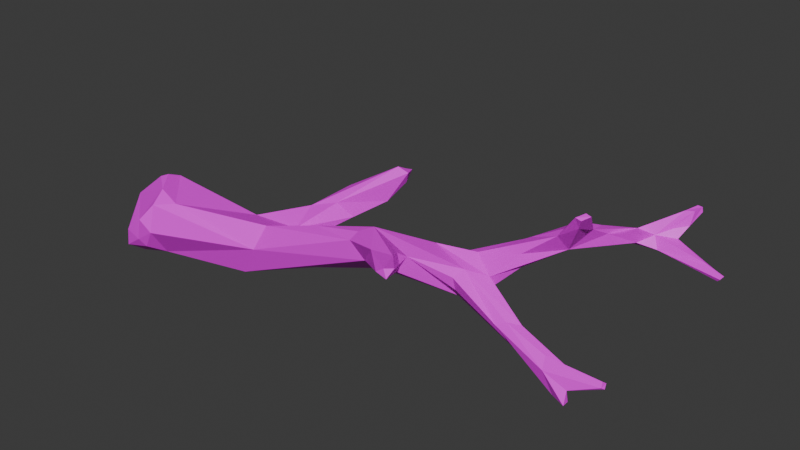 # Source: SM_Env_DriftWood_01.blend  (saved by Blender 4.5.88; exported with 4.5.12 LTS)
import bpy
from mathutils import Matrix  # noqa: F401  (used for matrix-valued properties, if any)

bpy.ops.wm.read_factory_settings(use_empty=True)
scene = bpy.context.scene
scene.name = 'Scene'

# ---- collections
col_sm_env_driftwood_01 = bpy.data.collections.new('SM_Env_DriftWood_01'); scene.collection.children.link(col_sm_env_driftwood_01)

# ---- images (referenced by path relative to the original .blend; pixels are not part of the script)
import os
ASSET_DIR = os.environ.get("B2B_ASSET_DIR", "")  # directory of the original .blend (textures are referenced by path, not embedded)
HERE = os.path.dirname(os.path.abspath(__file__))  # packed textures are extracted next to this script under _unpacked/

def load_image(name, relpath, width, height, colorspace="sRGB"):
    """Load a texture the original file referenced (path relative to the .blend, or extracted next to this script)."""
    p = next((c for c in (os.path.join(HERE, relpath), os.path.join(ASSET_DIR, relpath)) if relpath and os.path.exists(c)), "")
    if p:
        img = bpy.data.images.load(p, check_existing=True)
        img.name = name
    else:  # same state as the original file: an image datablock whose file is absent (Cycles renders it pink)
        img = bpy.data.images.new(name, width, height)
        img.source = "FILE"
        img.filepath = "//" + (relpath or name)
    img.colorspace_settings.name = colorspace
    return img
img_tomtreegeneric_01_file3490 = load_image('tomTreeGeneric_01:file3490', 'PolygonAncientWorlds_Texture_01.png', 1024, 1024, 'sRGB')

# ---- materials (node trees are filled in below, after node groups)
mat_tomtreegeneric_01_leaves = bpy.data.materials.new('tomTreeGeneric_01:Leaves')
mat_tomtreegeneric_01_leaves.diffuse_color = (1.0, 1.0, 1.0, 1.0)
mat_tomtreegeneric_01_leaves.roughness = 0.5528

# ---- material node trees
mat_tomtreegeneric_01_leaves.use_nodes = True; mat_tomtreegeneric_01_leaves.node_tree.nodes.clear()
_N = mat_tomtreegeneric_01_leaves.node_tree.nodes; _L = mat_tomtreegeneric_01_leaves.node_tree.links
n0 = _N.new('ShaderNodeBsdfPrincipled'); n0.name = 'Principled BSDF'; n0.location = (-200, 100)
n0.inputs[2].default_value = 0.5528
n0.inputs[27].default_value = (0.0, 0.0, 0.0, 1.0)
n0.inputs[28].default_value = 1.0
n1 = _N.new('ShaderNodeOutputMaterial'); n1.name = 'Material Output'; n1.location = (200, 100)
n2 = _N.new('ShaderNodeNormalMap'); n2.name = 'Normal Map'; n2.location = (-600, -600)
n2.label = 'Normal/Map'
n3 = _N.new('ShaderNodeTexImage'); n3.name = 'Image Texture'; n3.location = (-600, 300)
n3.image = img_tomtreegeneric_01_file3490
_L.new(n0.outputs[0], n1.inputs[0])
_L.new(n2.outputs[0], n0.inputs[5])
_L.new(n3.outputs[0], n0.inputs[0])
n1.is_active_output = True

# ---- world
world_world = bpy.data.worlds.new('World'); scene.world = world_world
world_world.use_nodes = True; world_world.node_tree.nodes.clear()
_N = world_world.node_tree.nodes; _L = world_world.node_tree.links
n0 = _N.new('ShaderNodeOutputWorld'); n0.name = 'World Output'; n0.location = (200, 100)
n1 = _N.new('ShaderNodeBackground'); n1.name = 'Background'; n1.location = (-200, 100)
n1.inputs[0].default_value = (0.05088, 0.05088, 0.05088, 1.0)
_L.new(n1.outputs[0], n0.inputs[0])
n0.is_active_output = True
world_world.color = (0.05088, 0.05088, 0.05088)
world_world.sun_shadow_jitter_overblur = 0.0

# ---- meshes
me_mesh = bpy.data.meshes.new('Mesh')
me_mesh.from_pydata([(-1.68, 0.09028, 0.3498), (-1.942, 0.3022, 0.08147), (-1.656, -0.4144, -0.03574), (-1.336, -0.2518, 0.3219), (1.044, 0.2803, 0.1884), (1.233, 0.428, 0.3001), (-0.7487, -0.09458, -0.1506), (-0.4211, 0.165, 0.2418), (-0.6599, 0.08427, -0.1375), (0.8935, 0.5787, 0.3025), (0.8224, 0.4935, 0.09553), (1.721, 0.7634, 0.7629), (1.5, 0.821, 0.5897), (2.061, 1.296, 0.4397), (2.572, 1.281, 0.4166), (0.3701, -0.07914, 0.5052), (1.949, 0.2107, -0.06479), (1.874, 0.1866, 0.03386), (1.904, 0.1093, -0.03125), (1.758, 0.1843, -0.07412), (-1.48, 0.04569, -0.1412), (-1.485, -0.4148, 0.0766), (-0.2633, 0.4697, 0.3991), (-0.8156, 0.1285, 0.2445), (1.151, 0.4653, 0.1469), (1.823, 0.992, 0.6116), (2.136, 1.517, 0.6918), (1.838, 0.7039, 0.7605), (1.604, 0.9679, 0.5384), (1.817, 1.33, 0.4976), (2.45, 1.29, 0.4608), (0.3964, -0.01899, 0.5601), (-0.5712, -0.1488, 0.1316), (0.4997, -0.06615, 0.3797), (-0.1261, 0.06934, 0.0427), (0.9828, -0.4259, 0.644), (0.6872, -0.2125, 0.5948), (-0.418, 0.1698, 0.02313), (-0.3011, 0.6037, 0.2463), (1.067, 0.3475, 0.3357), (1.61, 0.2921, 0.1129), (1.446, 0.2138, 0.08505), (1.512, 0.2432, 0.1247), (1.001, 0.3781, 0.08106), (1.509, 0.3306, 0.04224), (2.347, 0.1606, -0.01039), (2.105, 0.1001, -0.09683), (2.06, 0.08708, -0.1839), (2.113, 0.112, -0.1883), (-1.954, -0.2833, -0.2283), (-2.002, 0.3283, -0.09602), (-1.881, 0.191, -0.2651), (-2.019, 0.2105, -0.2697), (-1.595, -0.3876, -0.09211), (0.1739, 0.8132, 0.6573), (0.1071, 0.8732, 0.6553), (0.1273, 0.8482, 0.5551), (-0.9116, 0.1646, 0.06451), (-0.4743, 0.4016, 0.335), (0.0798, 0.8045, 0.6886), (0.02851, 0.735, 0.4028), (0.0512, 0.836, 0.4918), (-1.494, -0.3545, 0.302), (-1.586, -0.4349, 0.1714), (-1.877, -0.3627, -0.1796), (0.9482, 0.4647, 0.08446), (1.859, 0.1958, -0.08357), (1.666, 0.6619, 0.7312), (1.792, 0.8388, 0.6951), (1.833, 0.5639, 0.8226), (1.825, 1.266, 0.4389), (1.749, 1.022, 0.6446), (2.222, 1.605, 0.7128), (1.916, 0.5719, 0.9344), (1.829, 0.5137, 0.9237), (0.7922, -0.03677, 0.44), (0.7794, -0.0434, 0.5299), (2.118, 0.04895, -0.1847), (1.994, 0.1085, -0.1873), (-2.031, 0.2091, -0.02419), (-1.996, -0.2356, -0.07313), (-1.953, -0.1311, 0.1879), (-1.711, -0.08389, 0.3956), (-1.69, -0.02428, 0.3983), (0.03842, 0.2058, 0.3865), (0.7564, 0.4204, 0.4109), (-0.04835, 0.02117, 0.4438), (0.118, 0.9305, 0.6327), (-1.503, 0.2277, 0.04725), (-0.5408, -0.02991, 0.3009), (-1.502, -0.2561, -0.1621), (0.7882, 0.05176, 0.4646), (1.043, 0.2459, 0.3025), (0.4712, 0.06973, 0.5859), (0.9472, 0.5526, 0.3583), (0.3456, 0.327, 0.2307), (0.8597, 0.5589, 0.1963), (0.591, 0.4395, 0.1725), (0.4475, 0.1604, 0.2022), (2.333, 0.2017, 0.009538), (2.036, 0.2065, 0.00237), (2.266, 0.2082, -0.01295), (2.324, 0.1652, 0.03769), (2.334, 0.1382, 0.006071), (2.185, 1.607, 0.7148), (1.367, 0.7632, 0.5261), (1.683, 0.7132, 0.5545), (1.241, 0.4737, 0.2113), (1.653, 0.6001, 0.6934), (1.405, 0.5446, 0.4925), (1.377, 0.598, 0.3515), (1.499, 0.7993, 0.4515), (2.012, 1.338, 0.5266), (2.203, 1.528, 0.7014), (1.946, 1.483, 0.5019), (1.974, 1.419, 0.437), (2.154, 1.414, 0.5115), (2.103, 1.429, 0.5715), (2.19, 1.503, 0.5922), (1.881, 1.321, 0.5455), (1.931, 1.224, 0.4829), (2.167, 1.594, 0.6575), (2.596, 1.236, 0.4446), (2.581, 1.212, 0.4238), (1.051, -0.3952, 0.6559), (1.02, -0.4436, 0.584), (0.9152, -0.4254, 0.5976), (-0.2904, 0.6508, 0.4736), (-0.6319, 0.2109, -0.05387), (-1.824, 0.07882, -0.2651), (-1.857, 0.3315, -0.07527), (-1.797, 0.1888, 0.2586), (0.02604, 0.8592, 0.631), (-0.7175, 0.2904, 0.1324), (-0.3177, 0.6742, 0.4046), (-0.3731, 0.2816, 0.1292), (-0.1731, 0.5541, 0.2682), (-1.754, -0.285, -0.2167), (-1.533, -0.2156, 0.3802), (1.055, 0.5251, 0.3954), (1.406, 0.6615, 0.5794), (0.7256, 0.01244, 0.3354), (0.8602, -0.1864, 0.5973), (-2.028, -0.1238, -0.1533), (-1.928, -0.3125, -0.07479), (-1.983, 0.1882, 0.1178), (1.875, 0.5151, 0.9119), (1.868, 0.5816, 0.9412), (2.559, 1.226, 0.3986), (2.227, 1.609, 0.6729), (1.033, 0.5806, 0.2092)], [], [(85, 84, 93), (93, 84, 86), (86, 84, 89), (7, 89, 84), (61, 87, 56), (20, 8, 90), (6, 90, 8), (8, 20, 128), (128, 20, 57), (88, 57, 20), (3, 32, 89), (21, 32, 62), (3, 62, 32), (21, 90, 32), (6, 32, 90), (91, 43, 4), (141, 43, 91), (4, 92, 91), (39, 91, 92), (91, 39, 93), (39, 85, 93), (139, 94, 85), (9, 85, 94), (85, 9, 84), (84, 9, 95), (96, 97, 9), (9, 97, 95), (10, 97, 96), (10, 98, 97), (97, 98, 95), (10, 65, 43), (10, 43, 98), (141, 98, 43), (100, 101, 16), (100, 99, 101), (17, 102, 100), (100, 102, 99), (103, 99, 102), (17, 103, 102), (18, 103, 17), (9, 94, 105), (105, 94, 139), (105, 11, 12), (139, 140, 105), (105, 140, 11), (111, 150, 9), (9, 105, 111), (24, 110, 107), (107, 110, 5), (5, 110, 106), (5, 106, 109), (109, 106, 108), (24, 150, 111), (24, 111, 110), (106, 110, 111), (119, 112, 26), (113, 26, 112), (113, 72, 26), (119, 26, 29), (29, 26, 121), (29, 121, 114), (114, 121, 115), (113, 112, 117), (112, 116, 117), (117, 118, 113), (116, 118, 117), (121, 118, 115), (116, 115, 118), (119, 25, 112), (106, 120, 25), (112, 25, 120), (112, 120, 13), (70, 120, 106), (120, 70, 13), (13, 70, 115), (115, 70, 29), (29, 70, 28), (115, 29, 114), (71, 119, 29), (112, 30, 116), (116, 30, 14), (14, 30, 122), (13, 30, 112), (30, 123, 122), (13, 123, 30), (115, 116, 14), (13, 115, 14), (13, 148, 123), (122, 123, 148), (89, 32, 15), (89, 15, 86), (86, 15, 31), (86, 31, 93), (33, 32, 6), (32, 33, 15), (33, 34, 98), (33, 6, 34), (8, 34, 6), (36, 126, 35), (125, 142, 124), (142, 125, 75), (75, 125, 141), (142, 35, 124), (36, 35, 142), (35, 125, 124), (125, 126, 141), (95, 37, 84), (84, 37, 7), (34, 95, 98), (34, 37, 95), (8, 37, 34), (135, 136, 7), (22, 7, 136), (134, 58, 127), (59, 127, 58), (38, 136, 128), (135, 128, 136), (134, 38, 133), (42, 40, 39), (5, 39, 40), (100, 40, 17), (4, 41, 92), (18, 42, 41), (92, 41, 39), (39, 41, 42), (17, 42, 18), (4, 43, 19), (4, 19, 41), (41, 19, 78), (41, 78, 18), (107, 44, 24), (5, 44, 107), (44, 40, 16), (16, 40, 100), (5, 40, 44), (16, 101, 46), (99, 45, 101), (46, 101, 45), (18, 46, 103), (45, 103, 46), (103, 45, 99), (77, 47, 48), (90, 137, 20), (20, 137, 129), (49, 129, 137), (52, 129, 49), (50, 130, 52), (52, 130, 88), (1, 130, 50), (23, 131, 0), (51, 88, 20), (52, 88, 51), (20, 129, 51), (52, 51, 129), (64, 53, 2), (2, 53, 21), (21, 53, 90), (55, 54, 87), (87, 54, 56), (60, 56, 54), (55, 132, 59), (60, 61, 56), (61, 132, 87), (55, 87, 132), (22, 54, 59), (59, 54, 55), (88, 131, 57), (57, 131, 23), (88, 130, 131), (131, 130, 1), (8, 128, 37), (37, 128, 135), (57, 133, 128), (128, 133, 38), (23, 133, 57), (23, 58, 133), (133, 58, 134), (58, 7, 22), (23, 7, 58), (37, 135, 7), (22, 59, 58), (22, 60, 54), (136, 60, 22), (61, 60, 38), (38, 60, 136), (38, 134, 61), (132, 61, 134), (132, 134, 127), (127, 59, 132), (3, 23, 0), (3, 89, 23), (23, 89, 7), (62, 63, 21), (21, 63, 2), (90, 53, 137), (64, 137, 53), (49, 137, 64), (62, 138, 63), (3, 138, 62), (3, 0, 138), (138, 0, 83), (138, 83, 82), (44, 65, 24), (19, 43, 44), (44, 43, 65), (19, 44, 66), (66, 44, 16), (109, 139, 5), (109, 108, 139), (139, 108, 140), (67, 140, 108), (11, 140, 67), (85, 5, 139), (39, 5, 85), (11, 68, 71), (71, 68, 119), (25, 119, 68), (27, 69, 68), (68, 69, 106), (25, 68, 106), (111, 70, 106), (12, 28, 105), (105, 28, 111), (111, 28, 70), (12, 11, 71), (12, 71, 28), (28, 71, 29), (121, 26, 104), (149, 104, 72), (118, 149, 72), (113, 118, 72), (104, 26, 72), (74, 146, 73), (106, 69, 108), (108, 69, 74), (108, 74, 67), (67, 74, 11), (11, 74, 147), (147, 73, 68, 11), (15, 33, 36), (126, 36, 33), (141, 33, 98), (33, 141, 126), (75, 141, 91), (91, 76, 75), (142, 75, 76), (91, 93, 76), (142, 76, 93), (15, 36, 31), (31, 36, 93), (36, 142, 93), (18, 77, 46), (19, 47, 78), (18, 78, 77), (47, 77, 78), (19, 66, 47), (66, 48, 47), (16, 48, 66), (48, 16, 46), (77, 48, 46), (81, 79, 143), (143, 79, 52), (52, 49, 143), (80, 143, 49), (81, 143, 80), (64, 144, 49), (49, 144, 80), (81, 80, 144), (2, 144, 64), (2, 81, 144), (2, 63, 81), (63, 138, 81), (81, 138, 82), (81, 82, 83), (0, 131, 83), (83, 131, 145), (81, 83, 145), (1, 145, 131), (50, 79, 1), (1, 79, 145), (52, 79, 50), (81, 145, 79), (69, 146, 74), (73, 146, 69, 27), (27, 68, 73), (147, 74, 73), (13, 14, 148), (122, 148, 14), (118, 121, 149), (121, 104, 149), (126, 125, 35), (65, 150, 24), (10, 150, 65), (10, 96, 150), (9, 150, 96), (17, 40, 42)])
me_mesh.polygons.foreach_set('use_smooth', [True] * 296)
_k = set([(0, 3), (0, 23), (0, 83), (0, 131), (0, 138), (1, 50), (1, 79), (1, 130), (1, 131), (1, 145), (2, 21), (2, 53), (2, 63), (2, 64), (2, 81), (2, 144), (3, 23), (3, 32), (3, 62), (3, 89), (3, 138), (4, 19), (4, 41), (4, 43), (4, 91), (4, 92), (5, 39), (5, 40), (5, 44), (5, 85), (5, 106), (5, 107), (5, 109), (5, 110), (5, 139), (6, 8), (6, 32), (6, 33), (6, 34), (6, 90), (7, 22), (7, 23), (7, 37), (7, 58), (7, 84), (7, 89), (7, 135), (7, 136), (8, 20), (8, 34), (8, 37), (8, 90), (8, 128), (9, 84), (9, 85), (9, 94), (9, 95), (9, 96), (9, 97), (9, 105), (9, 111), (9, 150), (10, 43), (10, 65), (10, 96), (10, 97), (10, 98), (10, 150), (11, 12), (11, 67), (11, 68), (11, 71), (11, 74), (11, 105), (11, 140), (11, 147), (12, 28), (12, 71), (12, 105), (13, 14), (13, 30), (13, 70), (13, 112), (13, 115), (13, 120), (13, 123), (13, 148), (14, 30), (14, 115), (14, 116), (14, 122), (14, 148), (15, 31), (15, 32), (15, 33), (15, 36), (15, 86), (15, 89), (16, 40), (16, 44), (16, 46), (16, 48), (16, 66), (16, 100), (16, 101), (17, 18), (17, 40), (17, 42), (17, 100), (17, 102), (17, 103), (18, 41), (18, 42), (18, 46), (18, 77), (18, 78), (18, 103), (19, 41), (19, 43), (19, 44), (19, 47), (19, 66), (19, 78), (20, 51), (20, 57), (20, 88), (20, 90), (20, 128), (20, 129), (20, 137), (21, 32), (21, 53), (21, 62), (21, 63), (21, 90), (22, 54), (22, 58), (22, 59), (22, 60), (22, 136), (23, 57), (23, 58), (23, 89), (23, 131), (23, 133), (24, 44), (24, 65), (24, 107), (24, 110), (24, 111), (24, 150), (25, 68), (25, 106), (25, 112), (25, 119), (25, 120), (26, 29), (26, 72), (26, 104), (26, 112), (26, 113), (26, 119), (26, 121), (27, 68), (27, 69), (27, 73), (28, 29), (28, 70), (28, 71), (28, 105), (28, 111), (29, 70), (29, 71), (29, 114), (29, 115), (29, 119), (29, 121), (30, 112), (30, 116), (30, 122), (30, 123), (31, 36), (31, 86), (31, 93), (32, 33), (32, 62), (32, 89), (32, 90), (33, 34), (33, 36), (33, 98), (33, 126), (33, 141), (34, 37), (34, 95), (34, 98), (35, 36), (35, 124), (35, 125), (35, 126), (35, 142), (36, 93), (36, 126), (36, 142), (37, 84), (37, 95), (37, 128), (37, 135), (38, 60), (38, 61), (38, 128), (38, 133), (38, 134), (38, 136), (39, 40), (39, 41), (39, 42), (39, 85), (39, 91), (39, 92), (39, 93), (40, 42), (40, 44), (40, 100), (41, 42), (41, 78), (41, 92), (43, 44), (43, 65), (43, 91), (43, 98), (43, 141), (44, 65), (44, 66), (44, 107), (45, 46), (45, 99), (45, 101), (45, 103), (46, 48), (46, 77), (46, 101), (46, 103), (47, 48), (47, 66), (47, 77), (47, 78), (48, 66), (48, 77), (49, 52), (49, 64), (49, 80), (49, 129), (49, 137), (49, 143), (49, 144), (50, 52), (50, 79), (50, 130), (51, 52), (51, 88), (51, 129), (52, 79), (52, 88), (52, 129), (52, 130), (52, 143), (53, 64), (53, 90), (53, 137), (54, 55), (54, 56), (54, 59), (54, 60), (54, 87), (55, 59), (55, 87), (55, 132), (56, 60), (56, 61), (56, 87), (57, 88), (57, 128), (57, 131), (57, 133), (58, 59), (58, 127), (58, 133), (58, 134), (59, 127), (59, 132), (60, 61), (60, 136), (61, 87), (61, 132), (61, 134), (62, 63), (62, 138), (63, 81), (63, 138), (64, 137), (64, 144), (65, 150), (67, 74), (67, 108), (67, 140), (68, 69), (68, 71), (68, 73), (68, 106), (68, 119), (69, 74), (69, 106), (69, 108), (69, 146), (70, 106), (70, 111), (70, 115), (70, 120), (71, 119), (72, 104), (72, 113), (72, 118), (72, 149), (73, 74), (73, 146), (73, 147), (74, 108), (74, 146), (74, 147), (75, 76), (75, 91), (75, 125), (75, 141), (75, 142), (76, 91), (76, 93), (76, 142), (77, 78), (79, 81), (79, 143), (79, 145), (80, 81), (80, 143), (80, 144), (81, 82), (81, 83), (81, 138), (81, 143), (81, 144), (81, 145), (82, 83), (82, 138), (83, 131), (83, 138), (83, 145), (84, 85), (84, 86), (84, 89), (84, 93), (84, 95), (85, 93), (85, 94), (85, 139), (86, 89), (86, 93), (87, 132), (88, 130), (88, 131), (90, 137), (91, 92), (91, 93), (91, 141), (93, 142), (94, 105), (94, 139), (95, 97), (95, 98), (96, 97), (96, 150), (97, 98), (98, 141), (99, 100), (99, 101), (99, 102), (99, 103), (100, 101), (100, 102), (102, 103), (104, 121), (104, 149), (105, 111), (105, 139), (105, 140), (106, 108), (106, 109), (106, 110), (106, 111), (106, 120), (107, 110), (108, 109), (108, 139), (108, 140), (109, 139), (110, 111), (111, 150), (112, 113), (112, 116), (112, 117), (112, 119), (112, 120), (113, 117), (113, 118), (114, 115), (114, 121), (115, 116), (115, 118), (115, 121), (116, 117), (116, 118), (117, 118), (118, 121), (118, 149), (121, 149), (122, 123), (122, 148), (123, 148), (124, 125), (124, 142), (125, 126), (125, 141), (125, 142), (126, 141), (127, 132), (127, 134), (128, 133), (128, 135), (128, 136), (129, 137), (130, 131), (131, 145), (132, 134), (133, 134), (135, 136), (139, 140)])
me_mesh.attributes.new('sharp_edge', 'BOOLEAN', 'EDGE').data.foreach_set('value', [ (min(e.vertices), max(e.vertices)) in _k for e in me_mesh.edges])
_uv = me_mesh.uv_layers.new(name='map1')
_uv.uv.foreach_set('vector', [0.00538, 0.3139, 0.005534, 0.3081, 0.005452, 0.3173, 0.005452, 0.3173, 0.005534, 0.3081, 0.00556, 0.3103, 0.00556, 0.3103, 0.005534, 0.3081, 0.005661, 0.3158, 0.005627, 0.3161, 0.005661, 0.3158, 0.005534, 0.3081, 0.00551, 0.3267, 0.005445, 0.3302, 0.005445, 0.3303, 0.005836, 0.3192, 0.005672, 0.3122, 0.005855, 0.3227, 0.005697, 0.3147, 0.005855, 0.3227, 0.005672, 0.3122, 0.005672, 0.3122, 0.005836, 0.3192, 0.005662, 0.3143, 0.005662, 0.3143, 0.005836, 0.3192, 0.005722, 0.3178, 0.005837, 0.3222, 0.005722, 0.3178, 0.005836, 0.3192, 0.005834, 0.3244, 0.005669, 0.3142, 0.005661, 0.3158, 0.005866, 0.3248, 0.005669, 0.3142, 0.005871, 0.3246, 0.005834, 0.3244, 0.005871, 0.3246, 0.005669, 0.3142, 0.005866, 0.3248, 0.005855, 0.3227, 0.005669, 0.3142, 0.005697, 0.3147, 0.005669, 0.3142, 0.005855, 0.3227, 0.005386, 0.3207, 0.00533, 0.3149, 0.005325, 0.3177, 0.005399, 0.32, 0.00533, 0.3149, 0.005386, 0.3207, 0.005325, 0.3177, 0.005348, 0.318, 0.005386, 0.3207, 0.005319, 0.3168, 0.005386, 0.3207, 0.005348, 0.318, 0.005386, 0.3207, 0.005319, 0.3168, 0.005452, 0.3173, 0.005319, 0.3168, 0.00538, 0.3139, 0.005452, 0.3173, 0.005316, 0.3141, 0.005337, 0.3126, 0.00538, 0.3139, 0.005347, 0.3111, 0.00538, 0.3139, 0.005337, 0.3126, 0.00538, 0.3139, 0.005347, 0.3111, 0.005534, 0.3081, 0.005534, 0.3081, 0.005347, 0.3111, 0.005466, 0.3089, 0.005354, 0.309, 0.005412, 0.308, 0.005347, 0.3111, 0.005347, 0.3111, 0.005412, 0.308, 0.005466, 0.3089, 0.005363, 0.3102, 0.005412, 0.308, 0.005354, 0.309, 0.005363, 0.3102, 0.00545, 0.3129, 0.005412, 0.308, 0.005412, 0.308, 0.00545, 0.3129, 0.005466, 0.3089, 0.005363, 0.3102, 0.005338, 0.3126, 0.00533, 0.3149, 0.005363, 0.3102, 0.00533, 0.3149, 0.00545, 0.3129, 0.005399, 0.32, 0.00545, 0.3129, 0.00533, 0.3149, 0.005124, 0.3251, 0.005077, 0.3285, 0.005142, 0.3234, 0.005124, 0.3251, 0.005008, 0.3306, 0.005077, 0.3285, 0.005158, 0.3241, 0.005065, 0.3292, 0.005124, 0.3251, 0.005124, 0.3251, 0.005065, 0.3292, 0.005008, 0.3306, 0.005064, 0.3292, 0.005008, 0.3306, 0.005065, 0.3292, 0.005158, 0.3241, 0.005064, 0.3292, 0.005065, 0.3292, 0.005153, 0.3239, 0.005064, 0.3292, 0.005158, 0.3241, 0.005347, 0.3111, 0.005337, 0.3126, 0.005279, 0.3094, 0.005279, 0.3094, 0.005337, 0.3126, 0.005316, 0.3141, 0.005279, 0.3094, 0.005173, 0.3074, 0.005218, 0.3088, 0.005316, 0.3141, 0.005241, 0.308, 0.005279, 0.3094, 0.005279, 0.3094, 0.005241, 0.308, 0.005173, 0.3074, 0.005219, 0.3084, 0.005318, 0.31, 0.005347, 0.3111, 0.005347, 0.3111, 0.005279, 0.3094, 0.005219, 0.3084, 0.005298, 0.3141, 0.005249, 0.3127, 0.005282, 0.3165, 0.005282, 0.3165, 0.005249, 0.3127, 0.005282, 0.3173, 0.005282, 0.3173, 0.005249, 0.3127, 0.005183, 0.3077, 0.005282, 0.3173, 0.005183, 0.3077, 0.005244, 0.311, 0.005244, 0.311, 0.005183, 0.3077, 0.005191, 0.3057, 0.005298, 0.3141, 0.005318, 0.31, 0.005219, 0.3084, 0.005298, 0.3141, 0.005219, 0.3084, 0.005249, 0.3127, 0.005183, 0.3077, 0.005249, 0.3127, 0.005219, 0.3084, 0.005129, 0.3199, 0.005103, 0.3218, 0.005073, 0.3263, 0.00506, 0.3271, 0.005073, 0.3263, 0.005103, 0.3218, 0.00506, 0.3271, 0.005001, 0.3302, 0.005073, 0.3263, 0.005129, 0.3199, 0.005073, 0.3263, 0.005142, 0.3188, 0.005142, 0.3188, 0.005073, 0.3263, 0.005066, 0.3275, 0.005142, 0.3188, 0.005066, 0.3275, 0.005113, 0.3226, 0.005113, 0.3226, 0.005066, 0.3275, 0.005109, 0.3216, 0.00506, 0.3271, 0.005103, 0.3218, 0.005083, 0.3245, 0.005103, 0.3218, 0.005073, 0.3243, 0.005083, 0.3245, 0.005083, 0.3245, 0.005064, 0.3264, 0.00506, 0.3271, 0.005073, 0.3243, 0.005064, 0.3264, 0.005083, 0.3245, 0.005066, 0.3275, 0.005064, 0.3264, 0.005109, 0.3216, 0.005073, 0.3243, 0.005109, 0.3216, 0.005064, 0.3264, 0.005129, 0.3199, 0.005148, 0.3135, 0.005103, 0.3218, 0.005183, 0.3077, 0.005122, 0.3199, 0.005148, 0.3135, 0.005103, 0.3218, 0.005148, 0.3135, 0.005122, 0.3199, 0.005103, 0.3218, 0.005122, 0.3199, 0.005094, 0.3231, 0.005142, 0.318, 0.005122, 0.3199, 0.005183, 0.3077, 0.005122, 0.3199, 0.005142, 0.318, 0.005094, 0.3231, 0.005094, 0.3231, 0.005142, 0.318, 0.005109, 0.3216, 0.005109, 0.3216, 0.005142, 0.318, 0.005142, 0.3188, 0.005142, 0.3188, 0.005142, 0.318, 0.005193, 0.3107, 0.005109, 0.3216, 0.005142, 0.3188, 0.005113, 0.3226, 0.005162, 0.3123, 0.005129, 0.3199, 0.005142, 0.3188, 0.005103, 0.3218, 0.005016, 0.3286, 0.005073, 0.3243, 0.005073, 0.3243, 0.005016, 0.3286, 0.004992, 0.3297, 0.004992, 0.3297, 0.005016, 0.3286, 0.004955, 0.3303, 0.005094, 0.3231, 0.005016, 0.3286, 0.005103, 0.3218, 0.005016, 0.3286, 0.004959, 0.3303, 0.004955, 0.3303, 0.005094, 0.3231, 0.004959, 0.3303, 0.005016, 0.3286, 0.005109, 0.3216, 0.005073, 0.3243, 0.004992, 0.3297, 0.005094, 0.3231, 0.005109, 0.3216, 0.004992, 0.3297, 0.005094, 0.3231, 0.004963, 0.3303, 0.004959, 0.3303, 0.004955, 0.3303, 0.004959, 0.3303, 0.004963, 0.3303, 0.005661, 0.3158, 0.005669, 0.3142, 0.005478, 0.3173, 0.005661, 0.3158, 0.005478, 0.3173, 0.00556, 0.3103, 0.00556, 0.3103, 0.005478, 0.3173, 0.005471, 0.3174, 0.00556, 0.3103, 0.005471, 0.3174, 0.005452, 0.3173, 0.005449, 0.3186, 0.005669, 0.3142, 0.005697, 0.3147, 0.005669, 0.3142, 0.005449, 0.3186, 0.005478, 0.3173, 0.005449, 0.3186, 0.005568, 0.309, 0.00545, 0.3129, 0.005449, 0.3186, 0.005697, 0.3147, 0.005568, 0.309, 0.005672, 0.3122, 0.005568, 0.309, 0.005697, 0.3147, 0.005417, 0.3248, 0.005376, 0.3291, 0.005347, 0.3306, 0.005327, 0.3306, 0.005379, 0.3262, 0.005323, 0.3306, 0.005379, 0.3262, 0.005327, 0.3306, 0.005388, 0.3223, 0.005388, 0.3223, 0.005327, 0.3306, 0.005399, 0.32, 0.005379, 0.3262, 0.005347, 0.3306, 0.005323, 0.3306, 0.005417, 0.3248, 0.005347, 0.3306, 0.005379, 0.3262, 0.005347, 0.3306, 0.005327, 0.3306, 0.005323, 0.3306, 0.005327, 0.3306, 0.005376, 0.3291, 0.005399, 0.32, 0.005466, 0.3089, 0.005623, 0.3123, 0.005534, 0.3081, 0.005534, 0.3081, 0.005623, 0.3123, 0.005627, 0.3161, 0.005568, 0.309, 0.005466, 0.3089, 0.00545, 0.3129, 0.005568, 0.309, 0.005623, 0.3123, 0.005466, 0.3089, 0.005672, 0.3122, 0.005623, 0.3123, 0.005568, 0.309, 0.005611, 0.3147, 0.005562, 0.3198, 0.005627, 0.3161, 0.005585, 0.3203, 0.005627, 0.3161, 0.005562, 0.3198, 0.005588, 0.3205, 0.00563, 0.3185, 0.005585, 0.321, 0.005507, 0.3274, 0.005585, 0.321, 0.00563, 0.3185, 0.005585, 0.3191, 0.005562, 0.3198, 0.005662, 0.3143, 0.005611, 0.3147, 0.005662, 0.3143, 0.005562, 0.3198, 0.005588, 0.3205, 0.005585, 0.3191, 0.005679, 0.3163, 0.00523, 0.3217, 0.005209, 0.3229, 0.005319, 0.3168, 0.005282, 0.3173, 0.005319, 0.3168, 0.005209, 0.3229, 0.005124, 0.3251, 0.005209, 0.3229, 0.005158, 0.3241, 0.005325, 0.3177, 0.005244, 0.3215, 0.005348, 0.318, 0.005153, 0.3239, 0.00523, 0.3217, 0.005244, 0.3215, 0.005348, 0.318, 0.005244, 0.3215, 0.005319, 0.3168, 0.005319, 0.3168, 0.005244, 0.3215, 0.00523, 0.3217, 0.005158, 0.3241, 0.00523, 0.3217, 0.005153, 0.3239, 0.005325, 0.3177, 0.00533, 0.3149, 0.005182, 0.3226, 0.005325, 0.3177, 0.005182, 0.3226, 0.005244, 0.3215, 0.005244, 0.3215, 0.005182, 0.3226, 0.005137, 0.3231, 0.005244, 0.3215, 0.005137, 0.3231, 0.005153, 0.3239, 0.005282, 0.3165, 0.005229, 0.3202, 0.005298, 0.3141, 0.005282, 0.3173, 0.005229, 0.3202, 0.005282, 0.3165, 0.005229, 0.3202, 0.005209, 0.3229, 0.005142, 0.3234, 0.005142, 0.3234, 0.005209, 0.3229, 0.005124, 0.3251, 0.005282, 0.3173, 0.005209, 0.3229, 0.005229, 0.3202, 0.005142, 0.3234, 0.005077, 0.3285, 0.005113, 0.3262, 0.005008, 0.3306, 0.005006, 0.3306, 0.005077, 0.3285, 0.005113, 0.3262, 0.005077, 0.3285, 0.005006, 0.3306, 0.005153, 0.3239, 0.005113, 0.3262, 0.005064, 0.3292, 0.005006, 0.3306, 0.005064, 0.3292, 0.005113, 0.3262, 0.005064, 0.3292, 0.005006, 0.3306, 0.005008, 0.3306, 0.005086, 0.3223, 0.005097, 0.3221, 0.005086, 0.3226, 0.005855, 0.3227, 0.005905, 0.3226, 0.005836, 0.3192, 0.005836, 0.3192, 0.005905, 0.3226, 0.005899, 0.3194, 0.005944, 0.3222, 0.005899, 0.3194, 0.005905, 0.3226, 0.00593, 0.3203, 0.005899, 0.3194, 0.005944, 0.3222, 0.005925, 0.3208, 0.005898, 0.3198, 0.00593, 0.3203, 0.00593, 0.3203, 0.005898, 0.3198, 0.005837, 0.3222, 0.00592, 0.3222, 0.005898, 0.3198, 0.005925, 0.3208, 0.005708, 0.3186, 0.005903, 0.3237, 0.005887, 0.3233, 0.005904, 0.3207, 0.005837, 0.3222, 0.005836, 0.3192, 0.00593, 0.3203, 0.005837, 0.3222, 0.005904, 0.3207, 0.005836, 0.3192, 0.005899, 0.3194, 0.005904, 0.3207, 0.00593, 0.3203, 0.005904, 0.3207, 0.005899, 0.3194, 0.005935, 0.323, 0.005882, 0.324, 0.005897, 0.3244, 0.005897, 0.3244, 0.005882, 0.324, 0.005866, 0.3248, 0.005866, 0.3248, 0.005882, 0.324, 0.005855, 0.3227, 0.005449, 0.3303, 0.005488, 0.3286, 0.005445, 0.3302, 0.005445, 0.3302, 0.005488, 0.3286, 0.005445, 0.3303, 0.005517, 0.3248, 0.005445, 0.3303, 0.005488, 0.3286, 0.005449, 0.3303, 0.005515, 0.327, 0.005507, 0.3274, 0.005517, 0.3248, 0.00551, 0.3267, 0.005445, 0.3303, 0.00551, 0.3267, 0.005515, 0.327, 0.005445, 0.3302, 0.005449, 0.3303, 0.005445, 0.3302, 0.005515, 0.327, 0.005585, 0.3203, 0.005488, 0.3286, 0.005507, 0.3274, 0.005507, 0.3274, 0.005488, 0.3286, 0.005449, 0.3303, 0.005837, 0.3222, 0.005903, 0.3237, 0.005722, 0.3178, 0.005722, 0.3178, 0.005903, 0.3237, 0.005708, 0.3186, 0.005837, 0.3222, 0.005898, 0.3198, 0.005903, 0.3237, 0.005903, 0.3237, 0.005898, 0.3198, 0.00592, 0.3222, 0.005672, 0.3122, 0.005662, 0.3143, 0.005623, 0.3123, 0.005623, 0.3123, 0.005662, 0.3143, 0.005611, 0.3147, 0.005722, 0.3178, 0.005679, 0.3163, 0.005662, 0.3143, 0.005662, 0.3143, 0.005679, 0.3163, 0.005585, 0.3191, 0.005708, 0.3186, 0.005679, 0.3163, 0.005722, 0.3178, 0.005708, 0.3186, 0.00563, 0.3185, 0.005679, 0.3163, 0.005679, 0.3163, 0.00563, 0.3185, 0.005588, 0.3205, 0.00563, 0.3185, 0.005627, 0.3161, 0.005585, 0.3203, 0.005708, 0.3186, 0.005627, 0.3161, 0.00563, 0.3185, 0.005623, 0.3123, 0.005611, 0.3147, 0.005627, 0.3161, 0.005585, 0.3203, 0.005507, 0.3274, 0.00563, 0.3185, 0.005585, 0.3203, 0.005517, 0.3248, 0.005488, 0.3286, 0.005562, 0.3198, 0.005517, 0.3248, 0.005585, 0.3203, 0.00551, 0.3267, 0.005517, 0.3248, 0.005585, 0.3191, 0.005585, 0.3191, 0.005517, 0.3248, 0.005562, 0.3198, 0.005585, 0.3191, 0.005588, 0.3205, 0.00551, 0.3267, 0.005515, 0.327, 0.00551, 0.3267, 0.005588, 0.3205, 0.005515, 0.327, 0.005588, 0.3205, 0.005585, 0.321, 0.005585, 0.321, 0.005507, 0.3274, 0.005515, 0.327, 0.005834, 0.3244, 0.005708, 0.3186, 0.005887, 0.3233, 0.005834, 0.3244, 0.005661, 0.3158, 0.005708, 0.3186, 0.005708, 0.3186, 0.005661, 0.3158, 0.005627, 0.3161, 0.005871, 0.3246, 0.00589, 0.3251, 0.005866, 0.3248, 0.005866, 0.3248, 0.00589, 0.3251, 0.005897, 0.3244, 0.005855, 0.3227, 0.005882, 0.324, 0.005905, 0.3226, 0.005935, 0.323, 0.005905, 0.3226, 0.005882, 0.324, 0.005944, 0.3222, 0.005905, 0.3226, 0.005935, 0.323, 0.005871, 0.3246, 0.005874, 0.325, 0.00589, 0.3251, 0.005834, 0.3244, 0.005874, 0.325, 0.005871, 0.3246, 0.005834, 0.3244, 0.005887, 0.3233, 0.005874, 0.325, 0.005874, 0.325, 0.005887, 0.3233, 0.005897, 0.3241, 0.005874, 0.325, 0.005897, 0.3241, 0.005904, 0.3242, 0.005229, 0.3202, 0.005338, 0.3126, 0.005298, 0.3141, 0.005182, 0.3226, 0.00533, 0.3149, 0.005229, 0.3202, 0.005229, 0.3202, 0.00533, 0.3149, 0.005338, 0.3126, 0.005182, 0.3226, 0.005229, 0.3202, 0.005161, 0.3222, 0.005161, 0.3222, 0.005229, 0.3202, 0.005142, 0.3234, 0.005244, 0.311, 0.005316, 0.3141, 0.005282, 0.3173, 0.005244, 0.311, 0.005191, 0.3057, 0.005316, 0.3141, 0.005316, 0.3141, 0.005191, 0.3057, 0.005241, 0.308, 0.005187, 0.3064, 0.005241, 0.308, 0.005191, 0.3057, 0.005173, 0.3074, 0.005241, 0.308, 0.005187, 0.3064, 0.00538, 0.3139, 0.005282, 0.3173, 0.005316, 0.3141, 0.005319, 0.3168, 0.005282, 0.3173, 0.00538, 0.3139, 0.005173, 0.3074, 0.005157, 0.3097, 0.005162, 0.3123, 0.005162, 0.3123, 0.005157, 0.3097, 0.005129, 0.3199, 0.005148, 0.3135, 0.005129, 0.3199, 0.005157, 0.3097, 0.005151, 0.3069, 0.005154, 0.3047, 0.005157, 0.3097, 0.005157, 0.3097, 0.005154, 0.3047, 0.005183, 0.3077, 0.005148, 0.3135, 0.005157, 0.3097, 0.005183, 0.3077, 0.005219, 0.3084, 0.005142, 0.318, 0.005183, 0.3077, 0.005218, 0.3088, 0.005193, 0.3107, 0.005279, 0.3094, 0.005279, 0.3094, 0.005193, 0.3107, 0.005219, 0.3084, 0.005219, 0.3084, 0.005193, 0.3107, 0.005142, 0.318, 0.005218, 0.3088, 0.005173, 0.3074, 0.005162, 0.3123, 0.005218, 0.3088, 0.005162, 0.3123, 0.005193, 0.3107, 0.005193, 0.3107, 0.005162, 0.3123, 0.005142, 0.3188, 0.005066, 0.3275, 0.005073, 0.3263, 0.005003, 0.3302, 0.005012, 0.3302, 0.005003, 0.3302, 0.005001, 0.3302, 0.005064, 0.3264, 0.005012, 0.3302, 0.005001, 0.3302, 0.00506, 0.3271, 0.005064, 0.3264, 0.005001, 0.3302, 0.005003, 0.3302, 0.005073, 0.3263, 0.005001, 0.3302, 0.005156, 0.3036, 0.005146, 0.3037, 0.005136, 0.3039, 0.005183, 0.3077, 0.005154, 0.3047, 0.005191, 0.3057, 0.005191, 0.3057, 0.005154, 0.3047, 0.005156, 0.3036, 0.005191, 0.3057, 0.005156, 0.3036, 0.005187, 0.3064, 0.005187, 0.3064, 0.005156, 0.3036, 0.005173, 0.3074, 0.005173, 0.3074, 0.005156, 0.3036, 0.005146, 0.3041, 0.005146, 0.3041, 0.005136, 0.3039, 0.005157, 0.3097, 0.005173, 0.3074, 0.005478, 0.3173, 0.005449, 0.3186, 0.005417, 0.3248, 0.005376, 0.3291, 0.005417, 0.3248, 0.005449, 0.3186, 0.005399, 0.32, 0.005449, 0.3186, 0.00545, 0.3129, 0.005449, 0.3186, 0.005399, 0.32, 0.005376, 0.3291, 0.005388, 0.3223, 0.005399, 0.32, 0.005386, 0.3207, 0.005386, 0.3207, 0.005391, 0.3229, 0.005388, 0.3223, 0.005379, 0.3262, 0.005388, 0.3223, 0.005391, 0.3229, 0.005386, 0.3207, 0.005452, 0.3173, 0.005391, 0.3229, 0.005379, 0.3262, 0.005391, 0.3229, 0.005452, 0.3173, 0.005478, 0.3173, 0.005417, 0.3248, 0.005471, 0.3174, 0.005471, 0.3174, 0.005417, 0.3248, 0.005452, 0.3173, 0.005417, 0.3248, 0.005379, 0.3262, 0.005452, 0.3173, 0.005153, 0.3239, 0.005086, 0.3223, 0.005113, 0.3262, 0.005182, 0.3226, 0.005097, 0.3221, 0.005137, 0.3231, 0.005153, 0.3239, 0.005137, 0.3231, 0.005086, 0.3223, 0.005097, 0.3221, 0.005086, 0.3223, 0.005137, 0.3231, 0.005182, 0.3226, 0.005161, 0.3222, 0.005097, 0.3221, 0.005161, 0.3222, 0.005086, 0.3226, 0.005097, 0.3221, 0.005142, 0.3234, 0.005086, 0.3226, 0.005161, 0.3222, 0.005086, 0.3226, 0.005142, 0.3234, 0.005113, 0.3262, 0.005086, 0.3223, 0.005086, 0.3226, 0.005113, 0.3262, 0.005949, 0.325, 0.00594, 0.3226, 0.005953, 0.3233, 0.005953, 0.3233, 0.00594, 0.3226, 0.00593, 0.3203, 0.00593, 0.3203, 0.005944, 0.3222, 0.005953, 0.3233, 0.005955, 0.3239, 0.005953, 0.3233, 0.005944, 0.3222, 0.005949, 0.325, 0.005953, 0.3233, 0.005955, 0.3239, 0.005935, 0.323, 0.005945, 0.3236, 0.005944, 0.3222, 0.005944, 0.3222, 0.005945, 0.3236, 0.005955, 0.3239, 0.005949, 0.325, 0.005955, 0.3239, 0.005945, 0.3236, 0.005897, 0.3244, 0.005945, 0.3236, 0.005935, 0.323, 0.005897, 0.3244, 0.005949, 0.325, 0.005945, 0.3236, 0.005897, 0.3244, 0.00589, 0.3251, 0.005949, 0.325, 0.00589, 0.3251, 0.005874, 0.325, 0.005949, 0.325, 0.005949, 0.325, 0.005874, 0.325, 0.005904, 0.3242, 0.005949, 0.325, 0.005904, 0.3242, 0.005897, 0.3241, 0.005887, 0.3233, 0.005903, 0.3237, 0.005897, 0.3241, 0.005897, 0.3241, 0.005903, 0.3237, 0.005936, 0.3234, 0.005949, 0.325, 0.005897, 0.3241, 0.005936, 0.3234, 0.00592, 0.3222, 0.005936, 0.3234, 0.005903, 0.3237, 0.005925, 0.3208, 0.00594, 0.3226, 0.00592, 0.3222, 0.00592, 0.3222, 0.00594, 0.3226, 0.005936, 0.3234, 0.00593, 0.3203, 0.00594, 0.3226, 0.005925, 0.3208, 0.005949, 0.325, 0.005936, 0.3234, 0.00594, 0.3226, 0.005154, 0.3047, 0.005146, 0.3037, 0.005156, 0.3036, 0.005136, 0.3039, 0.005146, 0.3037, 0.005154, 0.3047, 0.005151, 0.3069, 0.005151, 0.3069, 0.005157, 0.3097, 0.005136, 0.3039, 0.005146, 0.3041, 0.005156, 0.3036, 0.005136, 0.3039, 0.005094, 0.3231, 0.004992, 0.3297, 0.004963, 0.3303, 0.004955, 0.3303, 0.004963, 0.3303, 0.004992, 0.3297, 0.005064, 0.3264, 0.005066, 0.3275, 0.005012, 0.3302, 0.005066, 0.3275, 0.005003, 0.3302, 0.005012, 0.3302, 0.005376, 0.3291, 0.005327, 0.3306, 0.005347, 0.3306, 0.005338, 0.3126, 0.005318, 0.31, 0.005298, 0.3141, 0.005363, 0.3102, 0.005318, 0.31, 0.005338, 0.3126, 0.005363, 0.3102, 0.005354, 0.309, 0.005318, 0.31, 0.005347, 0.3111, 0.005318, 0.31, 0.005354, 0.309, 0.005158, 0.3241, 0.005209, 0.3229, 0.00523, 0.3217])
_ca = me_mesh.color_attributes.new('red', 'BYTE_COLOR', 'CORNER')
_ca.data.foreach_set('color', [0.0999, 0.0, 0.0, 1.0, 0.0865, 0.0, 0.0, 1.0, 0.0999, 0.0, 0.0, 1.0, 0.0999, 0.0, 0.0, 1.0, 0.0865, 0.0, 0.0, 1.0, 0.08866, 0.0, 0.0, 1.0, 0.08866, 0.0, 0.0, 1.0, 0.0865, 0.0, 0.0, 1.0, 0.07819, 0.0, 0.0, 1.0, 0.07619, 0.0, 0.0, 1.0, 0.07819, 0.0, 0.0, 1.0, 0.0865, 0.0, 0.0, 1.0, 0.07819, 0.0, 0.0, 1.0, 0.07819, 0.0, 0.0, 1.0, 0.07819, 0.0, 0.0, 1.0, 0.05951, 0.0, 0.0, 1.0, 0.07036, 0.0, 0.0, 1.0, 0.06301, 0.0, 0.0, 1.0, 0.07421, 0.0, 0.0, 1.0, 0.06301, 0.0, 0.0, 1.0, 0.07036, 0.0, 0.0, 1.0, 0.07036, 0.0, 0.0, 1.0, 0.05951, 0.0, 0.0, 1.0, 0.06848, 0.0, 0.0, 1.0, 0.06848, 0.0, 0.0, 1.0, 0.05951, 0.0, 0.0, 1.0, 0.06848, 0.0, 0.0, 1.0, 0.05951, 0.0, 0.0, 1.0, 0.06848, 0.0, 0.0, 1.0, 0.05951, 0.0, 0.0, 1.0, 0.07036, 0.0, 0.0, 1.0, 0.07819, 0.0, 0.0, 1.0, 0.07819, 0.0, 0.0, 1.0, 0.06848, 0.0, 0.0, 1.0, 0.07819, 0.0, 0.0, 1.0, 0.07036, 0.0, 0.0, 1.0, 0.07036, 0.0, 0.0, 1.0, 0.07036, 0.0, 0.0, 1.0, 0.07819, 0.0, 0.0, 1.0, 0.06848, 0.0, 0.0, 1.0, 0.06848, 0.0, 0.0, 1.0, 0.07819, 0.0, 0.0, 1.0, 0.07421, 0.0, 0.0, 1.0, 0.07819, 0.0, 0.0, 1.0, 0.06848, 0.0, 0.0, 1.0, 0.1022, 0.0, 0.0, 1.0, 0.107, 0.0, 0.0, 1.0, 0.1095, 0.0, 0.0, 1.0, 0.0999, 0.0, 0.0, 1.0, 0.107, 0.0, 0.0, 1.0, 0.1022, 0.0, 0.0, 1.0, 0.1095, 0.0, 0.0, 1.0, 0.107, 0.0, 0.0, 1.0, 0.1022, 0.0, 0.0, 1.0, 0.1119, 0.0, 0.0, 1.0, 0.1022, 0.0, 0.0, 1.0, 0.107, 0.0, 0.0, 1.0, 0.1022, 0.0, 0.0, 1.0, 0.1119, 0.0, 0.0, 1.0, 0.0999, 0.0, 0.0, 1.0, 0.1119, 0.0, 0.0, 1.0, 0.1046, 0.0, 0.0, 1.0, 0.0999, 0.0, 0.0, 1.0, 0.1095, 0.0, 0.0, 1.0, 0.107, 0.0, 0.0, 1.0, 0.1046, 0.0, 0.0, 1.0, 0.1046, 0.0, 0.0, 1.0, 0.1046, 0.0, 0.0, 1.0, 0.107, 0.0, 0.0, 1.0, 0.1046, 0.0, 0.0, 1.0, 0.1046, 0.0, 0.0, 1.0, 0.09759, 0.0, 0.0, 1.0, 0.09759, 0.0, 0.0, 1.0, 0.1046, 0.0, 0.0, 1.0, 0.09531, 0.0, 0.0, 1.0, 0.1046, 0.0, 0.0, 1.0, 0.0999, 0.0, 0.0, 1.0, 0.1046, 0.0, 0.0, 1.0, 0.1046, 0.0, 0.0, 1.0, 0.0999, 0.0, 0.0, 1.0, 0.09531, 0.0, 0.0, 1.0, 0.1022, 0.0, 0.0, 1.0, 0.0999, 0.0, 0.0, 1.0, 0.1046, 0.0, 0.0, 1.0, 0.1022, 0.0, 0.0, 1.0, 0.09531, 0.0, 0.0, 1.0, 0.0999, 0.0, 0.0, 1.0, 0.0999, 0.0, 0.0, 1.0, 0.09531, 0.0, 0.0, 1.0, 0.09531, 0.0, 0.0, 1.0, 0.1022, 0.0, 0.0, 1.0, 0.1046, 0.0, 0.0, 1.0, 0.107, 0.0, 0.0, 1.0, 0.1022, 0.0, 0.0, 1.0, 0.107, 0.0, 0.0, 1.0, 0.0999, 0.0, 0.0, 1.0, 0.0999, 0.0, 0.0, 1.0, 0.0999, 0.0, 0.0, 1.0, 0.107, 0.0, 0.0, 1.0, 0.1221, 0.0, 0.0, 1.0, 0.1274, 0.0, 0.0, 1.0, 0.1195, 0.0, 0.0, 1.0, 0.1221, 0.0, 0.0, 1.0, 0.1329, 0.0, 0.0, 1.0, 0.1274, 0.0, 0.0, 1.0, 0.1221, 0.0, 0.0, 1.0, 0.1301, 0.0, 0.0, 1.0, 0.1221, 0.0, 0.0, 1.0, 0.1221, 0.0, 0.0, 1.0, 0.1301, 0.0, 0.0, 1.0, 0.1384, 0.0, 0.0, 1.0, 0.1384, 0.0, 0.0, 1.0, 0.1384, 0.0, 0.0, 1.0, 0.1301, 0.0, 0.0, 1.0, 0.1221, 0.0, 0.0, 1.0, 0.1301, 0.0, 0.0, 1.0, 0.1301, 0.0, 0.0, 1.0, 0.1221, 0.0, 0.0, 1.0, 0.1301, 0.0, 0.0, 1.0, 0.1221, 0.0, 0.0, 1.0, 0.1046, 0.0, 0.0, 1.0, 0.107, 0.0, 0.0, 1.0, 0.1119, 0.0, 0.0, 1.0, 0.1119, 0.0, 0.0, 1.0, 0.107, 0.0, 0.0, 1.0, 0.1095, 0.0, 0.0, 1.0, 0.1119, 0.0, 0.0, 1.0, 0.1195, 0.0, 0.0, 1.0, 0.117, 0.0, 0.0, 1.0, 0.1095, 0.0, 0.0, 1.0, 0.1144, 0.0, 0.0, 1.0, 0.1119, 0.0, 0.0, 1.0, 0.1119, 0.0, 0.0, 1.0, 0.1144, 0.0, 0.0, 1.0, 0.1195, 0.0, 0.0, 1.0, 0.117, 0.0, 0.0, 1.0, 0.107, 0.0, 0.0, 1.0, 0.1046, 0.0, 0.0, 1.0, 0.1046, 0.0, 0.0, 1.0, 0.1119, 0.0, 0.0, 1.0, 0.117, 0.0, 0.0, 1.0, 0.107, 0.0, 0.0, 1.0, 0.1144, 0.0, 0.0, 1.0, 0.1095, 0.0, 0.0, 1.0, 0.1095, 0.0, 0.0, 1.0, 0.1144, 0.0, 0.0, 1.0, 0.1095, 0.0, 0.0, 1.0, 0.1095, 0.0, 0.0, 1.0, 0.1144, 0.0, 0.0, 1.0, 0.1195, 0.0, 0.0, 1.0, 0.1095, 0.0, 0.0, 1.0, 0.1195, 0.0, 0.0, 1.0, 0.1144, 0.0, 0.0, 1.0, 0.1144, 0.0, 0.0, 1.0, 0.1195, 0.0, 0.0, 1.0, 0.1195, 0.0, 0.0, 1.0, 0.107, 0.0, 0.0, 1.0, 0.107, 0.0, 0.0, 1.0, 0.117, 0.0, 0.0, 1.0, 0.107, 0.0, 0.0, 1.0, 0.117, 0.0, 0.0, 1.0, 0.1144, 0.0, 0.0, 1.0, 0.1195, 0.0, 0.0, 1.0, 0.1144, 0.0, 0.0, 1.0, 0.117, 0.0, 0.0, 1.0, 0.1274, 0.0, 0.0, 1.0, 0.1274, 0.0, 0.0, 1.0, 0.1301, 0.0, 0.0, 1.0, 0.1329, 0.0, 0.0, 1.0, 0.1301, 0.0, 0.0, 1.0, 0.1274, 0.0, 0.0, 1.0, 0.1329, 0.0, 0.0, 1.0, 0.1301, 0.0, 0.0, 1.0, 0.1301, 0.0, 0.0, 1.0, 0.1274, 0.0, 0.0, 1.0, 0.1301, 0.0, 0.0, 1.0, 0.1248, 0.0, 0.0, 1.0, 0.1248, 0.0, 0.0, 1.0, 0.1301, 0.0, 0.0, 1.0, 0.1301, 0.0, 0.0, 1.0, 0.1248, 0.0, 0.0, 1.0, 0.1301, 0.0, 0.0, 1.0, 0.1248, 0.0, 0.0, 1.0, 0.1248, 0.0, 0.0, 1.0, 0.1301, 0.0, 0.0, 1.0, 0.1248, 0.0, 0.0, 1.0, 0.1329, 0.0, 0.0, 1.0, 0.1274, 0.0, 0.0, 1.0, 0.1301, 0.0, 0.0, 1.0, 0.1274, 0.0, 0.0, 1.0, 0.1274, 0.0, 0.0, 1.0, 0.1301, 0.0, 0.0, 1.0, 0.1301, 0.0, 0.0, 1.0, 0.1301, 0.0, 0.0, 1.0, 0.1329, 0.0, 0.0, 1.0, 0.1274, 0.0, 0.0, 1.0, 0.1301, 0.0, 0.0, 1.0, 0.1301, 0.0, 0.0, 1.0, 0.1301, 0.0, 0.0, 1.0, 0.1301, 0.0, 0.0, 1.0, 0.1248, 0.0, 0.0, 1.0, 0.1274, 0.0, 0.0, 1.0, 0.1248, 0.0, 0.0, 1.0, 0.1301, 0.0, 0.0, 1.0, 0.1274, 0.0, 0.0, 1.0, 0.1274, 0.0, 0.0, 1.0, 0.1274, 0.0, 0.0, 1.0, 0.1248, 0.0, 0.0, 1.0, 0.1274, 0.0, 0.0, 1.0, 0.1274, 0.0, 0.0, 1.0, 0.1274, 0.0, 0.0, 1.0, 0.1274, 0.0, 0.0, 1.0, 0.1274, 0.0, 0.0, 1.0, 0.1274, 0.0, 0.0, 1.0, 0.1274, 0.0, 0.0, 1.0, 0.1248, 0.0, 0.0, 1.0, 0.1221, 0.0, 0.0, 1.0, 0.1248, 0.0, 0.0, 1.0, 0.1248, 0.0, 0.0, 1.0, 0.1248, 0.0, 0.0, 1.0, 0.1221, 0.0, 0.0, 1.0, 0.1248, 0.0, 0.0, 1.0, 0.1248, 0.0, 0.0, 1.0, 0.1221, 0.0, 0.0, 1.0, 0.1248, 0.0, 0.0, 1.0, 0.1248, 0.0, 0.0, 1.0, 0.1221, 0.0, 0.0, 1.0, 0.1221, 0.0, 0.0, 1.0, 0.1221, 0.0, 0.0, 1.0, 0.1221, 0.0, 0.0, 1.0, 0.1221, 0.0, 0.0, 1.0, 0.1248, 0.0, 0.0, 1.0, 0.1221, 0.0, 0.0, 1.0, 0.1248, 0.0, 0.0, 1.0, 0.1248, 0.0, 0.0, 1.0, 0.1274, 0.0, 0.0, 1.0, 0.1221, 0.0, 0.0, 1.0, 0.1274, 0.0, 0.0, 1.0, 0.1329, 0.0, 0.0, 1.0, 0.1274, 0.0, 0.0, 1.0, 0.1274, 0.0, 0.0, 1.0, 0.1329, 0.0, 0.0, 1.0, 0.1301, 0.0, 0.0, 1.0, 0.1301, 0.0, 0.0, 1.0, 0.1329, 0.0, 0.0, 1.0, 0.1356, 0.0, 0.0, 1.0, 0.1248, 0.0, 0.0, 1.0, 0.1301, 0.0, 0.0, 1.0, 0.1274, 0.0, 0.0, 1.0, 0.1301, 0.0, 0.0, 1.0, 0.1356, 0.0, 0.0, 1.0, 0.1356, 0.0, 0.0, 1.0, 0.1248, 0.0, 0.0, 1.0, 0.1356, 0.0, 0.0, 1.0, 0.1301, 0.0, 0.0, 1.0, 0.1248, 0.0, 0.0, 1.0, 0.1274, 0.0, 0.0, 1.0, 0.1329, 0.0, 0.0, 1.0, 0.1248, 0.0, 0.0, 1.0, 0.1248, 0.0, 0.0, 1.0, 0.1274, 0.0, 0.0, 1.0, 0.1248, 0.0, 0.0, 1.0, 0.1301, 0.0, 0.0, 1.0, 0.1329, 0.0, 0.0, 1.0, 0.1329, 0.0, 0.0, 1.0, 0.1329, 0.0, 0.0, 1.0, 0.1301, 0.0, 0.0, 1.0, 0.07819, 0.0, 0.0, 1.0, 0.07819, 0.0, 0.0, 1.0, 0.09759, 0.0, 0.0, 1.0, 0.07819, 0.0, 0.0, 1.0, 0.09759, 0.0, 0.0, 1.0, 0.08866, 0.0, 0.0, 1.0, 0.08866, 0.0, 0.0, 1.0, 0.09759, 0.0, 0.0, 1.0, 0.09759, 0.0, 0.0, 1.0, 0.08866, 0.0, 0.0, 1.0, 0.09759, 0.0, 0.0, 1.0, 0.0999, 0.0, 0.0, 1.0, 0.09306, 0.0, 0.0, 1.0, 0.07819, 0.0, 0.0, 1.0, 0.07421, 0.0, 0.0, 1.0, 0.07819, 0.0, 0.0, 1.0, 0.09306, 0.0, 0.0, 1.0, 0.09759, 0.0, 0.0, 1.0, 0.09306, 0.0, 0.0, 1.0, 0.08228, 0.0, 0.0, 1.0, 0.09531, 0.0, 0.0, 1.0, 0.09306, 0.0, 0.0, 1.0, 0.07421, 0.0, 0.0, 1.0, 0.08228, 0.0, 0.0, 1.0, 0.07036, 0.0, 0.0, 1.0, 0.08228, 0.0, 0.0, 1.0, 0.07421, 0.0, 0.0, 1.0, 0.0999, 0.0, 0.0, 1.0, 0.1022, 0.0, 0.0, 1.0, 0.107, 0.0, 0.0, 1.0, 0.1046, 0.0, 0.0, 1.0, 0.1022, 0.0, 0.0, 1.0, 0.1095, 0.0, 0.0, 1.0, 0.1022, 0.0, 0.0, 1.0, 0.1046, 0.0, 0.0, 1.0, 0.0999, 0.0, 0.0, 1.0, 0.0999, 0.0, 0.0, 1.0, 0.1046, 0.0, 0.0, 1.0, 0.0999, 0.0, 0.0, 1.0, 0.1022, 0.0, 0.0, 1.0, 0.1046, 0.0, 0.0, 1.0, 0.1095, 0.0, 0.0, 1.0, 0.0999, 0.0, 0.0, 1.0, 0.1046, 0.0, 0.0, 1.0, 0.1022, 0.0, 0.0, 1.0, 0.107, 0.0, 0.0, 1.0, 0.107, 0.0, 0.0, 1.0, 0.1095, 0.0, 0.0, 1.0, 0.107, 0.0, 0.0, 1.0, 0.1022, 0.0, 0.0, 1.0, 0.0999, 0.0, 0.0, 1.0, 0.09531, 0.0, 0.0, 1.0, 0.07619, 0.0, 0.0, 1.0, 0.0865, 0.0, 0.0, 1.0, 0.0865, 0.0, 0.0, 1.0, 0.07619, 0.0, 0.0, 1.0, 0.07619, 0.0, 0.0, 1.0, 0.08228, 0.0, 0.0, 1.0, 0.09531, 0.0, 0.0, 1.0, 0.09531, 0.0, 0.0, 1.0, 0.08228, 0.0, 0.0, 1.0, 0.07421, 0.0, 0.0, 1.0, 0.09531, 0.0, 0.0, 1.0, 0.07036, 0.0, 0.0, 1.0, 0.07421, 0.0, 0.0, 1.0, 0.08228, 0.0, 0.0, 1.0, 0.07421, 0.0, 0.0, 1.0, 0.07421, 0.0, 0.0, 1.0, 0.07619, 0.0, 0.0, 1.0, 0.07619, 0.0, 0.0, 1.0, 0.07619, 0.0, 0.0, 1.0, 0.07421, 0.0, 0.0, 1.0, 0.07227, 0.0, 0.0, 1.0, 0.07227, 0.0, 0.0, 1.0, 0.07227, 0.0, 0.0, 1.0, 0.07421, 0.0, 0.0, 1.0, 0.07227, 0.0, 0.0, 1.0, 0.07227, 0.0, 0.0, 1.0, 0.07227, 0.0, 0.0, 1.0, 0.07421, 0.0, 0.0, 1.0, 0.07036, 0.0, 0.0, 1.0, 0.07421, 0.0, 0.0, 1.0, 0.07036, 0.0, 0.0, 1.0, 0.07421, 0.0, 0.0, 1.0, 0.07227, 0.0, 0.0, 1.0, 0.07227, 0.0, 0.0, 1.0, 0.07036, 0.0, 0.0, 1.0, 0.117, 0.0, 0.0, 1.0, 0.117, 0.0, 0.0, 1.0, 0.1119, 0.0, 0.0, 1.0, 0.1095, 0.0, 0.0, 1.0, 0.1119, 0.0, 0.0, 1.0, 0.117, 0.0, 0.0, 1.0, 0.1221, 0.0, 0.0, 1.0, 0.117, 0.0, 0.0, 1.0, 0.1221, 0.0, 0.0, 1.0, 0.1095, 0.0, 0.0, 1.0, 0.1144, 0.0, 0.0, 1.0, 0.1095, 0.0, 0.0, 1.0, 0.1221, 0.0, 0.0, 1.0, 0.117, 0.0, 0.0, 1.0, 0.1144, 0.0, 0.0, 1.0, 0.1095, 0.0, 0.0, 1.0, 0.1144, 0.0, 0.0, 1.0, 0.1119, 0.0, 0.0, 1.0, 0.1119, 0.0, 0.0, 1.0, 0.1144, 0.0, 0.0, 1.0, 0.117, 0.0, 0.0, 1.0, 0.1221, 0.0, 0.0, 1.0, 0.117, 0.0, 0.0, 1.0, 0.1221, 0.0, 0.0, 1.0, 0.1095, 0.0, 0.0, 1.0, 0.107, 0.0, 0.0, 1.0, 0.117, 0.0, 0.0, 1.0, 0.1095, 0.0, 0.0, 1.0, 0.117, 0.0, 0.0, 1.0, 0.1144, 0.0, 0.0, 1.0, 0.1144, 0.0, 0.0, 1.0, 0.117, 0.0, 0.0, 1.0, 0.1195, 0.0, 0.0, 1.0, 0.1144, 0.0, 0.0, 1.0, 0.1195, 0.0, 0.0, 1.0, 0.1221, 0.0, 0.0, 1.0, 0.1095, 0.0, 0.0, 1.0, 0.1144, 0.0, 0.0, 1.0, 0.107, 0.0, 0.0, 1.0, 0.1095, 0.0, 0.0, 1.0, 0.1144, 0.0, 0.0, 1.0, 0.1095, 0.0, 0.0, 1.0, 0.1144, 0.0, 0.0, 1.0, 0.117, 0.0, 0.0, 1.0, 0.1195, 0.0, 0.0, 1.0, 0.1195, 0.0, 0.0, 1.0, 0.117, 0.0, 0.0, 1.0, 0.1221, 0.0, 0.0, 1.0, 0.1095, 0.0, 0.0, 1.0, 0.117, 0.0, 0.0, 1.0, 0.1144, 0.0, 0.0, 1.0, 0.1195, 0.0, 0.0, 1.0, 0.1274, 0.0, 0.0, 1.0, 0.1195, 0.0, 0.0, 1.0, 0.1356, 0.0, 0.0, 1.0, 0.1274, 0.0, 0.0, 1.0, 0.1274, 0.0, 0.0, 1.0, 0.1195, 0.0, 0.0, 1.0, 0.1274, 0.0, 0.0, 1.0, 0.1274, 0.0, 0.0, 1.0, 0.1221, 0.0, 0.0, 1.0, 0.1195, 0.0, 0.0, 1.0, 0.1301, 0.0, 0.0, 1.0, 0.1329, 0.0, 0.0, 1.0, 0.1301, 0.0, 0.0, 1.0, 0.1195, 0.0, 0.0, 1.0, 0.1301, 0.0, 0.0, 1.0, 0.1329, 0.0, 0.0, 1.0, 0.1384, 0.0, 0.0, 1.0, 0.1221, 0.0, 0.0, 1.0, 0.1195, 0.0, 0.0, 1.0, 0.1221, 0.0, 0.0, 1.0, 0.06301, 0.0, 0.0, 1.0, 0.06125, 0.0, 0.0, 1.0, 0.05951, 0.0, 0.0, 1.0, 0.05951, 0.0, 0.0, 1.0, 0.06125, 0.0, 0.0, 1.0, 0.05613, 0.0, 0.0, 1.0, 0.05781, 0.0, 0.0, 1.0, 0.05613, 0.0, 0.0, 1.0, 0.06125, 0.0, 0.0, 1.0, 0.05127, 0.0, 0.0, 1.0, 0.05613, 0.0, 0.0, 1.0, 0.05781, 0.0, 0.0, 1.0, 0.05127, 0.0, 0.0, 1.0, 0.05448, 0.0, 0.0, 1.0, 0.04971, 0.0, 0.0, 1.0, 0.04971, 0.0, 0.0, 1.0, 0.05448, 0.0, 0.0, 1.0, 0.05951, 0.0, 0.0, 1.0, 0.05286, 0.0, 0.0, 1.0, 0.05448, 0.0, 0.0, 1.0, 0.05127, 0.0, 0.0, 1.0, 0.0648, 0.0, 0.0, 1.0, 0.05951, 0.0, 0.0, 1.0, 0.0648, 0.0, 0.0, 1.0, 0.05448, 0.0, 0.0, 1.0, 0.05951, 0.0, 0.0, 1.0, 0.05951, 0.0, 0.0, 1.0, 0.05127, 0.0, 0.0, 1.0, 0.05951, 0.0, 0.0, 1.0, 0.05448, 0.0, 0.0, 1.0, 0.05951, 0.0, 0.0, 1.0, 0.05613, 0.0, 0.0, 1.0, 0.05448, 0.0, 0.0, 1.0, 0.05127, 0.0, 0.0, 1.0, 0.05448, 0.0, 0.0, 1.0, 0.05613, 0.0, 0.0, 1.0, 0.06301, 0.0, 0.0, 1.0, 0.0648, 0.0, 0.0, 1.0, 0.06663, 0.0, 0.0, 1.0, 0.06663, 0.0, 0.0, 1.0, 0.0648, 0.0, 0.0, 1.0, 0.06848, 0.0, 0.0, 1.0, 0.06848, 0.0, 0.0, 1.0, 0.0648, 0.0, 0.0, 1.0, 0.06301, 0.0, 0.0, 1.0, 0.08022, 0.0, 0.0, 1.0, 0.07819, 0.0, 0.0, 1.0, 0.08022, 0.0, 0.0, 1.0, 0.08022, 0.0, 0.0, 1.0, 0.07819, 0.0, 0.0, 1.0, 0.07819, 0.0, 0.0, 1.0, 0.07819, 0.0, 0.0, 1.0, 0.07819, 0.0, 0.0, 1.0, 0.07819, 0.0, 0.0, 1.0, 0.08022, 0.0, 0.0, 1.0, 0.07619, 0.0, 0.0, 1.0, 0.07819, 0.0, 0.0, 1.0, 0.07619, 0.0, 0.0, 1.0, 0.07619, 0.0, 0.0, 1.0, 0.07819, 0.0, 0.0, 1.0, 0.07619, 0.0, 0.0, 1.0, 0.07619, 0.0, 0.0, 1.0, 0.07819, 0.0, 0.0, 1.0, 0.07819, 0.0, 0.0, 1.0, 0.07819, 0.0, 0.0, 1.0, 0.07619, 0.0, 0.0, 1.0, 0.07819, 0.0, 0.0, 1.0, 0.07819, 0.0, 0.0, 1.0, 0.07819, 0.0, 0.0, 1.0, 0.07819, 0.0, 0.0, 1.0, 0.07819, 0.0, 0.0, 1.0, 0.08022, 0.0, 0.0, 1.0, 0.05951, 0.0, 0.0, 1.0, 0.06301, 0.0, 0.0, 1.0, 0.06848, 0.0, 0.0, 1.0, 0.06848, 0.0, 0.0, 1.0, 0.06301, 0.0, 0.0, 1.0, 0.07227, 0.0, 0.0, 1.0, 0.05951, 0.0, 0.0, 1.0, 0.05613, 0.0, 0.0, 1.0, 0.05613, 0.0, 0.0, 1.0, 0.05613, 0.0, 0.0, 1.0, 0.05613, 0.0, 0.0, 1.0, 0.05448, 0.0, 0.0, 1.0, 0.07036, 0.0, 0.0, 1.0, 0.07036, 0.0, 0.0, 1.0, 0.07421, 0.0, 0.0, 1.0, 0.07421, 0.0, 0.0, 1.0, 0.07036, 0.0, 0.0, 1.0, 0.07619, 0.0, 0.0, 1.0, 0.06848, 0.0, 0.0, 1.0, 0.07036, 0.0, 0.0, 1.0, 0.07036, 0.0, 0.0, 1.0, 0.07036, 0.0, 0.0, 1.0, 0.07036, 0.0, 0.0, 1.0, 0.07036, 0.0, 0.0, 1.0, 0.07227, 0.0, 0.0, 1.0, 0.07036, 0.0, 0.0, 1.0, 0.06848, 0.0, 0.0, 1.0, 0.07227, 0.0, 0.0, 1.0, 0.07227, 0.0, 0.0, 1.0, 0.07036, 0.0, 0.0, 1.0, 0.07036, 0.0, 0.0, 1.0, 0.07227, 0.0, 0.0, 1.0, 0.07227, 0.0, 0.0, 1.0, 0.07227, 0.0, 0.0, 1.0, 0.07619, 0.0, 0.0, 1.0, 0.07619, 0.0, 0.0, 1.0, 0.07227, 0.0, 0.0, 1.0, 0.07619, 0.0, 0.0, 1.0, 0.07227, 0.0, 0.0, 1.0, 0.07619, 0.0, 0.0, 1.0, 0.07619, 0.0, 0.0, 1.0, 0.07619, 0.0, 0.0, 1.0, 0.07819, 0.0, 0.0, 1.0, 0.07819, 0.0, 0.0, 1.0, 0.07421, 0.0, 0.0, 1.0, 0.07421, 0.0, 0.0, 1.0, 0.07619, 0.0, 0.0, 1.0, 0.07819, 0.0, 0.0, 1.0, 0.07421, 0.0, 0.0, 1.0, 0.07619, 0.0, 0.0, 1.0, 0.07421, 0.0, 0.0, 1.0, 0.07619, 0.0, 0.0, 1.0, 0.07619, 0.0, 0.0, 1.0, 0.07227, 0.0, 0.0, 1.0, 0.07227, 0.0, 0.0, 1.0, 0.07619, 0.0, 0.0, 1.0, 0.07421, 0.0, 0.0, 1.0, 0.07227, 0.0, 0.0, 1.0, 0.07227, 0.0, 0.0, 1.0, 0.07619, 0.0, 0.0, 1.0, 0.07619, 0.0, 0.0, 1.0, 0.07619, 0.0, 0.0, 1.0, 0.07227, 0.0, 0.0, 1.0, 0.07619, 0.0, 0.0, 1.0, 0.07227, 0.0, 0.0, 1.0, 0.07227, 0.0, 0.0, 1.0, 0.07227, 0.0, 0.0, 1.0, 0.07819, 0.0, 0.0, 1.0, 0.07619, 0.0, 0.0, 1.0, 0.07036, 0.0, 0.0, 1.0, 0.07227, 0.0, 0.0, 1.0, 0.06663, 0.0, 0.0, 1.0, 0.07036, 0.0, 0.0, 1.0, 0.07819, 0.0, 0.0, 1.0, 0.07227, 0.0, 0.0, 1.0, 0.07227, 0.0, 0.0, 1.0, 0.07819, 0.0, 0.0, 1.0, 0.07421, 0.0, 0.0, 1.0, 0.07227, 0.0, 0.0, 1.0, 0.07036, 0.0, 0.0, 1.0, 0.06848, 0.0, 0.0, 1.0, 0.06848, 0.0, 0.0, 1.0, 0.07036, 0.0, 0.0, 1.0, 0.07036, 0.0, 0.0, 1.0, 0.06301, 0.0, 0.0, 1.0, 0.06301, 0.0, 0.0, 1.0, 0.06125, 0.0, 0.0, 1.0, 0.06125, 0.0, 0.0, 1.0, 0.06125, 0.0, 0.0, 1.0, 0.06301, 0.0, 0.0, 1.0, 0.05781, 0.0, 0.0, 1.0, 0.06125, 0.0, 0.0, 1.0, 0.06125, 0.0, 0.0, 1.0, 0.07227, 0.0, 0.0, 1.0, 0.07036, 0.0, 0.0, 1.0, 0.07619, 0.0, 0.0, 1.0, 0.07036, 0.0, 0.0, 1.0, 0.07036, 0.0, 0.0, 1.0, 0.07227, 0.0, 0.0, 1.0, 0.07036, 0.0, 0.0, 1.0, 0.0648, 0.0, 0.0, 1.0, 0.07036, 0.0, 0.0, 1.0, 0.07036, 0.0, 0.0, 1.0, 0.0648, 0.0, 0.0, 1.0, 0.06663, 0.0, 0.0, 1.0, 0.07036, 0.0, 0.0, 1.0, 0.06663, 0.0, 0.0, 1.0, 0.06848, 0.0, 0.0, 1.0, 0.1144, 0.0, 0.0, 1.0, 0.107, 0.0, 0.0, 1.0, 0.107, 0.0, 0.0, 1.0, 0.117, 0.0, 0.0, 1.0, 0.107, 0.0, 0.0, 1.0, 0.1144, 0.0, 0.0, 1.0, 0.1144, 0.0, 0.0, 1.0, 0.107, 0.0, 0.0, 1.0, 0.107, 0.0, 0.0, 1.0, 0.117, 0.0, 0.0, 1.0, 0.1144, 0.0, 0.0, 1.0, 0.1195, 0.0, 0.0, 1.0, 0.1195, 0.0, 0.0, 1.0, 0.1144, 0.0, 0.0, 1.0, 0.1195, 0.0, 0.0, 1.0, 0.1144, 0.0, 0.0, 1.0, 0.1095, 0.0, 0.0, 1.0, 0.1095, 0.0, 0.0, 1.0, 0.1144, 0.0, 0.0, 1.0, 0.1195, 0.0, 0.0, 1.0, 0.1095, 0.0, 0.0, 1.0, 0.1095, 0.0, 0.0, 1.0, 0.1195, 0.0, 0.0, 1.0, 0.1144, 0.0, 0.0, 1.0, 0.1195, 0.0, 0.0, 1.0, 0.1144, 0.0, 0.0, 1.0, 0.1195, 0.0, 0.0, 1.0, 0.1195, 0.0, 0.0, 1.0, 0.1144, 0.0, 0.0, 1.0, 0.1195, 0.0, 0.0, 1.0, 0.1095, 0.0, 0.0, 1.0, 0.1095, 0.0, 0.0, 1.0, 0.1095, 0.0, 0.0, 1.0, 0.1119, 0.0, 0.0, 1.0, 0.1095, 0.0, 0.0, 1.0, 0.1095, 0.0, 0.0, 1.0, 0.1195, 0.0, 0.0, 1.0, 0.1221, 0.0, 0.0, 1.0, 0.1248, 0.0, 0.0, 1.0, 0.1248, 0.0, 0.0, 1.0, 0.1221, 0.0, 0.0, 1.0, 0.1274, 0.0, 0.0, 1.0, 0.1274, 0.0, 0.0, 1.0, 0.1274, 0.0, 0.0, 1.0, 0.1221, 0.0, 0.0, 1.0, 0.1221, 0.0, 0.0, 1.0, 0.1221, 0.0, 0.0, 1.0, 0.1248, 0.0, 0.0, 1.0, 0.1248, 0.0, 0.0, 1.0, 0.1221, 0.0, 0.0, 1.0, 0.1195, 0.0, 0.0, 1.0, 0.1274, 0.0, 0.0, 1.0, 0.1248, 0.0, 0.0, 1.0, 0.1195, 0.0, 0.0, 1.0, 0.117, 0.0, 0.0, 1.0, 0.1195, 0.0, 0.0, 1.0, 0.1195, 0.0, 0.0, 1.0, 0.117, 0.0, 0.0, 1.0, 0.1195, 0.0, 0.0, 1.0, 0.117, 0.0, 0.0, 1.0, 0.117, 0.0, 0.0, 1.0, 0.1195, 0.0, 0.0, 1.0, 0.117, 0.0, 0.0, 1.0, 0.117, 0.0, 0.0, 1.0, 0.1195, 0.0, 0.0, 1.0, 0.1195, 0.0, 0.0, 1.0, 0.117, 0.0, 0.0, 1.0, 0.1195, 0.0, 0.0, 1.0, 0.1248, 0.0, 0.0, 1.0, 0.117, 0.0, 0.0, 1.0, 0.1248, 0.0, 0.0, 1.0, 0.1195, 0.0, 0.0, 1.0, 0.1195, 0.0, 0.0, 1.0, 0.1248, 0.0, 0.0, 1.0, 0.1248, 0.0, 0.0, 1.0, 0.1301, 0.0, 0.0, 1.0, 0.1301, 0.0, 0.0, 1.0, 0.1356, 0.0, 0.0, 1.0, 0.1329, 0.0, 0.0, 1.0, 0.1329, 0.0, 0.0, 1.0, 0.1356, 0.0, 0.0, 1.0, 0.1329, 0.0, 0.0, 1.0, 0.1329, 0.0, 0.0, 1.0, 0.1329, 0.0, 0.0, 1.0, 0.1329, 0.0, 0.0, 1.0, 0.1329, 0.0, 0.0, 1.0, 0.1329, 0.0, 0.0, 1.0, 0.1356, 0.0, 0.0, 1.0, 0.1301, 0.0, 0.0, 1.0, 0.1329, 0.0, 0.0, 1.0, 0.1274, 0.0, 0.0, 1.0, 0.1274, 0.0, 0.0, 1.0, 0.1274, 0.0, 0.0, 1.0, 0.1195, 0.0, 0.0, 1.0, 0.1248, 0.0, 0.0, 1.0, 0.1195, 0.0, 0.0, 1.0, 0.1195, 0.0, 0.0, 1.0, 0.1248, 0.0, 0.0, 1.0, 0.1248, 0.0, 0.0, 1.0, 0.1195, 0.0, 0.0, 1.0, 0.1221, 0.0, 0.0, 1.0, 0.1195, 0.0, 0.0, 1.0, 0.1195, 0.0, 0.0, 1.0, 0.1221, 0.0, 0.0, 1.0, 0.1195, 0.0, 0.0, 1.0, 0.1195, 0.0, 0.0, 1.0, 0.1221, 0.0, 0.0, 1.0, 0.1248, 0.0, 0.0, 1.0, 0.1248, 0.0, 0.0, 1.0, 0.1248, 0.0, 0.0, 1.0, 0.1221, 0.0, 0.0, 1.0, 0.1195, 0.0, 0.0, 1.0, 0.09759, 0.0, 0.0, 1.0, 0.09531, 0.0, 0.0, 1.0, 0.0999, 0.0, 0.0, 1.0, 0.09759, 0.0, 0.0, 1.0, 0.0999, 0.0, 0.0, 1.0, 0.09531, 0.0, 0.0, 1.0, 0.09759, 0.0, 0.0, 1.0, 0.09531, 0.0, 0.0, 1.0, 0.09531, 0.0, 0.0, 1.0, 0.09531, 0.0, 0.0, 1.0, 0.09759, 0.0, 0.0, 1.0, 0.09759, 0.0, 0.0, 1.0, 0.0999, 0.0, 0.0, 1.0, 0.0999, 0.0, 0.0, 1.0, 0.1022, 0.0, 0.0, 1.0, 0.1022, 0.0, 0.0, 1.0, 0.1022, 0.0, 0.0, 1.0, 0.0999, 0.0, 0.0, 1.0, 0.1022, 0.0, 0.0, 1.0, 0.0999, 0.0, 0.0, 1.0, 0.1022, 0.0, 0.0, 1.0, 0.1022, 0.0, 0.0, 1.0, 0.0999, 0.0, 0.0, 1.0, 0.1022, 0.0, 0.0, 1.0, 0.1022, 0.0, 0.0, 1.0, 0.1022, 0.0, 0.0, 1.0, 0.0999, 0.0, 0.0, 1.0, 0.09759, 0.0, 0.0, 1.0, 0.0999, 0.0, 0.0, 1.0, 0.09759, 0.0, 0.0, 1.0, 0.09759, 0.0, 0.0, 1.0, 0.0999, 0.0, 0.0, 1.0, 0.0999, 0.0, 0.0, 1.0, 0.0999, 0.0, 0.0, 1.0, 0.1022, 0.0, 0.0, 1.0, 0.0999, 0.0, 0.0, 1.0, 0.1221, 0.0, 0.0, 1.0, 0.1221, 0.0, 0.0, 1.0, 0.1195, 0.0, 0.0, 1.0, 0.117, 0.0, 0.0, 1.0, 0.1195, 0.0, 0.0, 1.0, 0.1195, 0.0, 0.0, 1.0, 0.1221, 0.0, 0.0, 1.0, 0.1195, 0.0, 0.0, 1.0, 0.1221, 0.0, 0.0, 1.0, 0.1195, 0.0, 0.0, 1.0, 0.1221, 0.0, 0.0, 1.0, 0.1195, 0.0, 0.0, 1.0, 0.117, 0.0, 0.0, 1.0, 0.1195, 0.0, 0.0, 1.0, 0.1195, 0.0, 0.0, 1.0, 0.1195, 0.0, 0.0, 1.0, 0.1221, 0.0, 0.0, 1.0, 0.1195, 0.0, 0.0, 1.0, 0.1195, 0.0, 0.0, 1.0, 0.1221, 0.0, 0.0, 1.0, 0.1195, 0.0, 0.0, 1.0, 0.1221, 0.0, 0.0, 1.0, 0.1195, 0.0, 0.0, 1.0, 0.1195, 0.0, 0.0, 1.0, 0.1221, 0.0, 0.0, 1.0, 0.1221, 0.0, 0.0, 1.0, 0.1195, 0.0, 0.0, 1.0, 0.0, 1.0, 0.0, 1.0, 0.0, 1.0, 0.0, 1.0, 0.0, 1.0, 0.0, 1.0, 0.0, 1.0, 0.0, 1.0, 0.0, 1.0, 0.0, 1.0, 0.0, 1.0, 0.0, 1.0, 0.0, 1.0, 0.0, 1.0, 0.0, 1.0, 0.0, 1.0, 0.0, 1.0, 0.0, 1.0, 0.0, 1.0, 0.0, 1.0, 0.0, 1.0, 0.0, 1.0, 0.0, 1.0, 0.0, 1.0, 0.0, 1.0, 0.0, 1.0, 0.0, 1.0, 0.0, 1.0, 0.0, 1.0, 0.0, 1.0, 0.0, 1.0, 0.0, 1.0, 0.0, 1.0, 0.0, 1.0, 0.0, 1.0, 0.0, 1.0, 0.0, 1.0, 0.0, 1.0, 0.0, 1.0, 0.0, 1.0, 0.0, 1.0, 0.0, 1.0, 0.0, 1.0, 0.0, 1.0, 0.0, 1.0, 0.0, 1.0, 0.0, 1.0, 0.0, 1.0, 0.0, 1.0, 0.0, 1.0, 0.0, 1.0, 0.0, 1.0, 0.0, 1.0, 0.0, 1.0, 0.0, 1.0, 0.0, 1.0, 0.0, 1.0, 0.0, 1.0, 0.0, 1.0, 0.0, 1.0, 0.0, 1.0, 0.0, 1.0, 0.0, 1.0, 0.0, 1.0, 0.0, 1.0, 0.0, 1.0, 0.0, 1.0, 0.0, 1.0, 0.0, 1.0, 0.0, 1.0, 0.0, 1.0, 0.0, 1.0, 0.0, 1.0, 0.0, 1.0, 0.0, 1.0, 0.0, 1.0, 0.0, 1.0, 0.0, 1.0, 0.0, 1.0, 0.0, 1.0, 0.0, 1.0, 0.0, 1.0, 0.0, 1.0, 0.0, 1.0, 0.0, 1.0, 0.0, 1.0, 0.0, 1.0, 0.0, 1.0, 0.0, 1.0, 0.0, 1.0, 0.0, 1.0, 0.0, 1.0, 0.0, 1.0, 0.0, 1.0, 0.0, 1.0, 0.0, 1.0, 0.0, 1.0, 0.0, 1.0, 0.0, 1.0, 0.0, 1.0, 0.0, 1.0, 0.0, 1.0, 0.0, 1.0, 0.0, 1.0, 0.0, 1.0, 0.0, 1.0, 0.0, 1.0, 0.0, 1.0, 0.0, 1.0, 0.0, 1.0, 0.0, 1.0, 0.0, 1.0, 0.0, 1.0, 0.0, 1.0, 0.0, 1.0, 0.0, 1.0, 0.0, 1.0, 0.0, 1.0, 0.0, 1.0, 0.0, 1.0, 0.0, 1.0, 0.0, 1.0, 0.0, 1.0, 0.0, 1.0, 0.0, 1.0, 0.0, 1.0, 0.0, 1.0, 0.0, 1.0, 0.0, 1.0, 0.0, 1.0, 0.0, 1.0, 0.0, 1.0, 0.1274, 0.0, 0.0, 1.0, 0.1274, 0.0, 0.0, 1.0, 0.1274, 0.0, 0.0, 1.0, 0.1248, 0.0, 0.0, 1.0, 0.1248, 0.0, 0.0, 1.0, 0.1248, 0.0, 0.0, 1.0, 0.1221, 0.0, 0.0, 1.0, 0.1221, 0.0, 0.0, 1.0, 0.1221, 0.0, 0.0, 1.0, 0.1248, 0.0, 0.0, 1.0, 0.1248, 0.0, 0.0, 1.0, 0.1221, 0.0, 0.0, 1.0, 0.1274, 0.0, 0.0, 1.0, 0.1248, 0.0, 0.0, 1.0, 0.1274, 0.0, 0.0, 1.0, 0.1301, 0.0, 0.0, 1.0, 0.1329, 0.0, 0.0, 1.0, 0.1301, 0.0, 0.0, 1.0, 0.1274, 0.0, 0.0, 1.0, 0.1329, 0.0, 0.0, 1.0, 0.1301, 0.0, 0.0, 1.0, 0.1329, 0.0, 0.0, 1.0, 0.1301, 0.0, 0.0, 1.0, 0.1329, 0.0, 0.0, 1.0, 0.1329, 0.0, 0.0, 1.0, 0.1022, 0.0, 0.0, 1.0, 0.107, 0.0, 0.0, 1.0, 0.107, 0.0, 0.0, 1.0, 0.1046, 0.0, 0.0, 1.0, 0.107, 0.0, 0.0, 1.0, 0.107, 0.0, 0.0, 1.0, 0.1022, 0.0, 0.0, 1.0, 0.107, 0.0, 0.0, 1.0, 0.1046, 0.0, 0.0, 1.0, 0.1022, 0.0, 0.0, 1.0, 0.1046, 0.0, 0.0, 1.0, 0.107, 0.0, 0.0, 1.0, 0.1046, 0.0, 0.0, 1.0, 0.107, 0.0, 0.0, 1.0, 0.1046, 0.0, 0.0, 1.0, 0.1221, 0.0, 0.0, 1.0, 0.117, 0.0, 0.0, 1.0, 0.117, 0.0, 0.0, 1.0])
me_mesh.materials.append(mat_tomtreegeneric_01_leaves)
me_mesh.update()
me_mesh.normals_split_custom_set([tuple(v) for v in zip(*[iter([-0.1947, 0.5602, 0.8052, -0.1947, 0.5602, 0.8052, -0.1947, 0.5602, 0.8052, -0.2763, 0.4008, 0.8735, -0.2763, 0.4008, 0.8735, -0.2763, 0.4008, 0.8735, -0.2933, 0.4063, 0.8654, -0.2933, 0.4063, 0.8654, -0.2933, 0.4063, 0.8654, -0.3049, 0.443, 0.8431, -0.3049, 0.443, 0.8431, -0.3049, 0.443, 0.8431, 0.4253, 0.6455, -0.6344, 0.4253, 0.6455, -0.6344, 0.4253, 0.6455, -0.6344, 0.001219, 0.06902, -0.9976, 0.001219, 0.06902, -0.9976, 0.001219, 0.06902, -0.9976, -0.0004005, 0.07301, -0.9973, -0.0004005, 0.07301, -0.9973, -0.0004005, 0.07301, -0.9973, -0.02235, 0.5544, -0.832, -0.02235, 0.5544, -0.832, -0.02235, 0.5544, -0.832, -0.1855, 0.9811, -0.05419, -0.1855, 0.9811, -0.05419, -0.1855, 0.9811, -0.05419, 0.09701, 0.7217, -0.6853, 0.09701, 0.7217, -0.6853, 0.09701, 0.7217, -0.6853, 0.2411, -0.814, 0.5285, 0.2411, -0.814, 0.5285, 0.2411, -0.814, 0.5285, 0.2554, -0.9311, 0.2604, 0.2554, -0.9311, 0.2604, 0.2554, -0.9311, 0.2604, 0.27, -0.5678, 0.7776, 0.27, -0.5678, 0.7776, 0.27, -0.5678, 0.7776, 0.2642, -0.7941, -0.5473, 0.2642, -0.7941, -0.5473, 0.2642, -0.7941, -0.5473, 0.204, -0.9295, -0.3071, 0.204, -0.9295, -0.3071, 0.204, -0.9295, -0.3071, -0.04704, -0.7477, -0.6624, -0.04704, -0.7477, -0.6624, -0.04704, -0.7477, -0.6624, 0.7341, -0.6612, -0.1545, 0.7341, -0.6612, -0.1545, 0.7341, -0.6612, -0.1545, 0.4835, -0.8399, -0.2468, 0.4835, -0.8399, -0.2468, 0.4835, -0.8399, -0.2468, 0.6823, -0.3666, 0.6326, 0.6823, -0.3666, 0.6326, 0.6823, -0.3666, 0.6326, 0.36, 0.0666, 0.9306, 0.36, 0.0666, 0.9306, 0.36, 0.0666, 0.9306, 0.281, 0.2357, 0.9303, 0.281, 0.2357, 0.9303, 0.281, 0.2357, 0.9303, -0.1473, 0.5418, 0.8275, -0.1473, 0.5418, 0.8275, -0.1473, 0.5418, 0.8275, -0.3145, 0.7062, 0.6343, -0.3145, 0.7062, 0.6343, -0.3145, 0.7062, 0.6343, -0.2257, 0.6756, 0.7018, -0.2257, 0.6756, 0.7018, -0.2257, 0.6756, 0.7018, -0.4057, 0.9093, -0.09246, -0.4057, 0.9093, -0.09246, -0.4057, 0.9093, -0.09246, -0.4023, 0.9145, -0.04332, -0.4023, 0.9145, -0.04332, -0.4023, 0.9145, -0.04332, -0.4172, 0.9088, -0.002456, -0.4172, 0.9088, -0.002456, -0.4172, 0.9088, -0.002456, -0.3366, 0.8419, -0.4217, -0.3366, 0.8419, -0.4217, -0.3366, 0.8419, -0.4217, -0.3294, 0.06912, -0.9417, -0.3294, 0.06912, -0.9417, -0.3294, 0.06912, -0.9417, -0.2392, 0.01967, -0.9708, -0.2392, 0.01967, -0.9708, -0.2392, 0.01967, -0.9708, -0.09151, -0.01703, -0.9957, -0.09151, -0.01703, -0.9957, -0.09151, -0.01703, -0.9957, -0.1629, -0.13, -0.978, -0.1629, -0.13, -0.978, -0.1629, -0.13, -0.978, 0.06181, -0.601, -0.7969, 0.06181, -0.601, -0.7969, 0.06181, -0.601, -0.7969, -0.003038, 0.9978, 0.06634, -0.003038, 0.9978, 0.06634, -0.003038, 0.9978, 0.06634, 0.009607, 0.9675, 0.2528, 0.009607, 0.9675, 0.2528, 0.009607, 0.9675, 0.2528, 0.0308, 0.7651, 0.6432, 0.0308, 0.7651, 0.6432, 0.0308, 0.7651, 0.6432, -0.009151, 0.6124, 0.7905, -0.009151, 0.6124, 0.7905, -0.009151, 0.6124, 0.7905, 0.9583, -0.005474, 0.2858, 0.9583, -0.005474, 0.2858, 0.9583, -0.005474, 0.2858, -0.04174, -0.7652, 0.6424, -0.04174, -0.7652, 0.6424, -0.04174, -0.7652, 0.6424, -0.02241, -0.6493, 0.7602, -0.02241, -0.6493, 0.7602, -0.02241, -0.6493, 0.7602, -0.5195, 0.4635, 0.7179, -0.5195, 0.4635, 0.7179, -0.5195, 0.4635, 0.7179, -0.3408, -0.06784, 0.9377, -0.3408, -0.06784, 0.9377, -0.3408, -0.06784, 0.9377, -0.5235, 0.34, 0.7813, -0.5235, 0.34, 0.7813, -0.5235, 0.34, 0.7813, -0.5196, 0.2298, 0.8229, -0.5196, 0.2298, 0.8229, -0.5196, 0.2298, 0.8229, -0.5436, 0.2146, 0.8114, -0.5436, 0.2146, 0.8114, -0.5436, 0.2146, 0.8114, -0.2443, 0.9053, -0.3475, -0.2443, 0.9053, -0.3475, -0.2443, 0.9053, -0.3475, -0.3174, 0.9424, -0.1051, -0.3174, 0.9424, -0.1051, -0.3174, 0.9424, -0.1051, 0.5314, 0.3105, -0.7882, 0.5314, 0.3105, -0.7882, 0.5314, 0.3105, -0.7882, 0.7766, -0.587, -0.2289, 0.7766, -0.587, -0.2289, 0.7766, -0.587, -0.2289, 0.6008, -0.2812, -0.7483, 0.6008, -0.2812, -0.7483, 0.6008, -0.2812, -0.7483, 0.5043, -0.8606, 0.07161, 0.5043, -0.8606, 0.07161, 0.5043, -0.8606, 0.07161, 0.5317, -0.7094, -0.4626, 0.5317, -0.7094, -0.4626, 0.5317, -0.7094, -0.4626, 0.1443, 0.5805, -0.8014, 0.1443, 0.5805, -0.8014, 0.1443, 0.5805, -0.8014, 0.6892, -0.05999, -0.7221, 0.6892, -0.05999, -0.7221, 0.6892, -0.05999, -0.7221, 0.5214, 0.104, -0.8469, 0.5214, 0.104, -0.8469, 0.5214, 0.104, -0.8469, 0.1901, -0.7338, 0.6523, 0.1901, -0.7338, 0.6523, 0.1901, -0.7338, 0.6523, 0.00613, -0.6809, 0.7324, 0.00613, -0.6809, 0.7324, 0.00613, -0.6809, 0.7324, -0.1224, -0.1137, 0.9859, -0.1224, -0.1137, 0.9859, -0.1224, -0.1137, 0.9859, -0.5757, 0.1469, 0.8044, -0.5757, 0.1469, 0.8044, -0.5757, 0.1469, 0.8044, -0.645, 0.5172, 0.5627, -0.645, 0.5172, 0.5627, -0.645, 0.5172, 0.5627, -0.6486, 0.5348, 0.5416, -0.6486, 0.5348, 0.5416, -0.6486, 0.5348, 0.5416, 0.1089, 0.7304, -0.6743, 0.1089, 0.7304, -0.6743, 0.1089, 0.7304, -0.6743, 0.7106, -0.7035, -0.01116, 0.7106, -0.7035, -0.01116, 0.7106, -0.7035, -0.01116, 0.4409, -0.7104, 0.5486, 0.4409, -0.7104, 0.5486, 0.4409, -0.7104, 0.5486, 0.6373, -0.7651, 0.09194, 0.6373, -0.7651, 0.09194, 0.6373, -0.7651, 0.09194, 0.4601, -0.6892, 0.5597, 0.4601, -0.6892, 0.5597, 0.4601, -0.6892, 0.5597, 0.2949, 0.606, -0.7388, 0.2949, 0.606, -0.7388, 0.2949, 0.606, -0.7388, 0.3301, 0.5578, -0.7615, 0.3301, 0.5578, -0.7615, 0.3301, 0.5578, -0.7615, 0.118, 0.1756, 0.9774, 0.118, 0.1756, 0.9774, 0.118, 0.1756, 0.9774, 0.8971, -0.4398, -0.04318, 0.8971, -0.4398, -0.04318, 0.8971, -0.4398, -0.04318, 0.8298, -0.5101, -0.2264, 0.8298, -0.5101, -0.2264, 0.8298, -0.5101, -0.2264, 0.5292, -0.6088, 0.5911, 0.5292, -0.6088, 0.5911, 0.5292, -0.6088, 0.5911, 0.2813, -0.2653, -0.9222, 0.2813, -0.2653, -0.9222, 0.2813, -0.2653, -0.9222, 0.08257, -0.6209, -0.7796, 0.08257, -0.6209, -0.7796, 0.08257, -0.6209, -0.7796, 0.005395, -0.01805, -0.9998, 0.005395, -0.01805, -0.9998, 0.005395, -0.01805, -0.9998, -0.5466, 0.521, -0.6556, -0.5466, 0.521, -0.6556, -0.5466, 0.521, -0.6556, -0.754, 0.3825, -0.534, -0.754, 0.3825, -0.534, -0.754, 0.3825, -0.534, -0.5366, 0.4742, -0.698, -0.5366, 0.4742, -0.698, -0.5366, 0.4742, -0.698, -0.484, 0.4613, 0.7436, -0.484, 0.4613, 0.7436, -0.484, 0.4613, 0.7436, 0.1412, -0.06766, 0.9877, 0.1412, -0.06766, 0.9877, 0.1412, -0.06766, 0.9877, 0.3331, 0.4563, 0.8251, 0.3331, 0.4563, 0.8251, 0.3331, 0.4563, 0.8251, 0.3086, 0.6161, 0.7247, 0.3086, 0.6161, 0.7247, 0.3086, 0.6161, 0.7247, -0.03616, -0.9083, 0.4167, -0.03616, -0.9083, 0.4167, -0.03616, -0.9083, 0.4167, -0.1338, -0.5973, 0.7908, -0.1338, -0.5973, 0.7908, -0.1338, -0.5973, 0.7908, -0.05441, -0.4991, 0.8648, -0.05441, -0.4991, 0.8648, -0.05441, -0.4991, 0.8648, 0.1922, 0.893, -0.407, 0.1922, 0.893, -0.407, 0.1922, 0.893, -0.407, -0.04661, -0.05484, -0.9974, -0.04661, -0.05484, -0.9974, -0.04661, -0.05484, -0.9974, -0.1593, -0.9137, -0.374, -0.1593, -0.9137, -0.374, -0.1593, -0.9137, -0.374, 0.7659, 0.08291, -0.6376, 0.7659, 0.08291, -0.6376, 0.7659, 0.08291, -0.6376, -0.1744, -0.7908, 0.5867, -0.1744, -0.7908, 0.5867, -0.1744, -0.7908, 0.5867, -0.2222, -0.3756, 0.8998, -0.2222, -0.3756, 0.8998, -0.2222, -0.3756, 0.8998, -0.2538, -0.5888, 0.7674, -0.2538, -0.5888, 0.7674, -0.2538, -0.5888, 0.7674, -0.2578, -0.06268, 0.9642, -0.2578, -0.06268, 0.9642, -0.2578, -0.06268, 0.9642, 0.1359, -0.9535, -0.2689, 0.1359, -0.9535, -0.2689, 0.1359, -0.9535, -0.2689, 0.08134, -0.9965, -0.01903, 0.08134, -0.9965, -0.01903, 0.08134, -0.9965, -0.01903, 0.304, -0.5429, -0.7829, 0.304, -0.5429, -0.7829, 0.304, -0.5429, -0.7829, 0.366, -0.3996, -0.8405, 0.366, -0.3996, -0.8405, 0.366, -0.3996, -0.8405, 0.3164, -0.08813, -0.9445, 0.3164, -0.08813, -0.9445, 0.3164, -0.08813, -0.9445, -0.4879, -0.5131, 0.7062, -0.4879, -0.5131, 0.7062, -0.4879, -0.5131, 0.7062, 0.6713, 0.4471, -0.5911, 0.6713, 0.4471, -0.5911, 0.6713, 0.4471, -0.5911, 0.8458, 0.5181, 0.1273, 0.8458, 0.5181, 0.1273, 0.8458, 0.5181, 0.1273, 0.857, 0.3432, -0.3844, 0.857, 0.3432, -0.3844, 0.857, 0.3432, -0.3844, -0.2085, 0.08307, 0.9745, -0.2085, 0.08307, 0.9745, -0.2085, 0.08307, 0.9745, -0.04014, 0.1712, 0.9844, -0.04014, 0.1712, 0.9844, -0.04014, 0.1712, 0.9844, 0.3057, -0.8461, 0.4367, 0.3057, -0.8461, 0.4367, 0.3057, -0.8461, 0.4367, -0.2026, -0.5662, -0.799, -0.2026, -0.5662, -0.799, -0.2026, -0.5662, -0.799, -0.2553, 0.9397, 0.2275, -0.2553, 0.9397, 0.2275, -0.2553, 0.9397, 0.2275, -0.09494, 0.9953, 0.02058, -0.09494, 0.9953, 0.02058, -0.09494, 0.9953, 0.02058, 0.2134, 0.2901, -0.9329, 0.2134, 0.2901, -0.9329, 0.2134, 0.2901, -0.9329, 0.1799, 0.3433, -0.9218, 0.1799, 0.3433, -0.9218, 0.1799, 0.3433, -0.9218, 0.2648, 0.6269, -0.7327, 0.2648, 0.6269, -0.7327, 0.2648, 0.6269, -0.7327, 0.8347, -0.5195, -0.1825, 0.8347, -0.5195, -0.1825, 0.8347, -0.5195, -0.1825, 0.8164, -0.535, 0.2174, 0.8164, -0.535, 0.2174, 0.8164, -0.535, 0.2174, -0.8205, 0.3575, 0.4461, -0.8205, 0.3575, 0.4461, -0.8205, 0.3575, 0.4461, -0.4446, -0.1617, 0.881, -0.4446, -0.1617, 0.881, -0.4446, -0.1617, 0.881, 0.3039, 0.4036, -0.863, 0.3039, 0.4036, -0.863, 0.3039, 0.4036, -0.863, 0.5793, -0.009481, -0.815, 0.5793, -0.009481, -0.815, 0.5793, -0.009481, -0.815, -0.4792, 0.7819, -0.3987, -0.4792, 0.7819, -0.3987, -0.4792, 0.7819, -0.3987, 0.3095, -0.4112, 0.8574, 0.3095, -0.4112, 0.8574, 0.3095, -0.4112, 0.8574, 0.3357, -0.299, 0.8933, 0.3357, -0.299, 0.8933, 0.3357, -0.299, 0.8933, 0.2096, -0.1939, 0.9584, 0.2096, -0.1939, 0.9584, 0.2096, -0.1939, 0.9584, -0.2269, -0.9317, -0.2837, -0.2269, -0.9317, -0.2837, -0.2269, -0.9317, -0.2837, -0.02228, -0.7856, 0.6183, -0.02228, -0.7856, 0.6183, -0.02228, -0.7856, 0.6183, 0.4178, -0.369, 0.8302, 0.4178, -0.369, 0.8302, 0.4178, -0.369, 0.8302, 0.05489, -0.844, 0.5335, 0.05489, -0.844, 0.5335, 0.05489, -0.844, 0.5335, 0.09906, -0.6186, 0.7794, 0.09906, -0.6186, 0.7794, 0.09906, -0.6186, 0.7794, -0.3115, -0.761, -0.569, -0.3115, -0.761, -0.569, -0.3115, -0.761, -0.569, -0.2225, -0.9391, -0.2619, -0.2225, -0.9391, -0.2619, -0.2225, -0.9391, -0.2619, -0.4603, -0.1147, -0.8803, -0.4603, -0.1147, -0.8803, -0.4603, -0.1147, -0.8803, -0.2547, -0.9566, -0.1416, -0.2547, -0.9566, -0.1416, -0.2547, -0.9566, -0.1416, 0.212, 0.8855, -0.4134, 0.212, 0.8855, -0.4134, 0.212, 0.8855, -0.4134, 0.6165, 0.6749, 0.4055, 0.6165, 0.6749, 0.4055, 0.6165, 0.6749, 0.4055, 0.2865, 0.9516, 0.1108, 0.2865, 0.9516, 0.1108, 0.2865, 0.9516, 0.1108, 0.1584, 0.9767, -0.145, 0.1584, 0.9767, -0.145, 0.1584, 0.9767, -0.145, 0.3468, 0.9378, 0.01729, 0.3468, 0.9378, 0.01729, 0.3468, 0.9378, 0.01729, 0.1466, 0.4601, -0.8757, 0.1466, 0.4601, -0.8757, 0.1466, 0.4601, -0.8757, 0.3207, 0.4993, -0.8049, 0.3207, 0.4993, -0.8049, 0.3207, 0.4993, -0.8049, 0.2359, 0.3503, -0.9064, 0.2359, 0.3503, -0.9064, 0.2359, 0.3503, -0.9064, 0.04185, -0.9639, 0.2631, 0.04185, -0.9639, 0.2631, 0.04185, -0.9639, 0.2631, 0.3906, -0.6831, -0.6171, 0.3906, -0.6831, -0.6171, 0.3906, -0.6831, -0.6171, 0.7948, -0.0247, 0.6064, 0.7948, -0.0247, 0.6064, 0.7948, -0.0247, 0.6064, -0.05416, -0.05971, -0.9967, -0.05416, -0.05971, -0.9967, -0.05416, -0.05971, -0.9967, 0.2058, 0.05281, -0.9772, 0.2058, 0.05281, -0.9772, 0.2058, 0.05281, -0.9772, 0.3332, -0.06084, -0.9409, 0.3332, -0.06084, -0.9409, 0.3332, -0.06084, -0.9409, 0.05649, -0.121, -0.991, 0.05649, -0.121, -0.991, 0.05649, -0.121, -0.991, -0.03616, -0.08819, -0.9954, -0.03616, -0.08819, -0.9954, -0.03616, -0.08819, -0.9954, 0.06276, 0.823, -0.5646, 0.06276, 0.823, -0.5646, 0.06276, 0.823, -0.5646, 0.4131, 0.5786, -0.7033, 0.4131, 0.5786, -0.7033, 0.4131, 0.5786, -0.7033, -0.04495, 0.986, 0.1604, -0.04495, 0.986, 0.1604, -0.04495, 0.986, 0.1604, 0.05378, 0.7123, 0.6998, 0.05378, 0.7123, 0.6998, 0.05378, 0.7123, 0.6998, 0.43, 0.6747, -0.5998, 0.43, 0.6747, -0.5998, 0.43, 0.6747, -0.5998, 0.1437, 0.9476, -0.2852, 0.1437, 0.9476, -0.2852, 0.1437, 0.9476, -0.2852, 0.3487, 0.177, -0.9204, 0.3487, 0.177, -0.9204, 0.3487, 0.177, -0.9204, 0.03608, 0.01831, -0.9992, 0.03608, 0.01831, -0.9992, 0.03608, 0.01831, -0.9992, 0.04073, -0.9186, -0.3932, 0.04073, -0.9186, -0.3932, 0.04073, -0.9186, -0.3932, 0.1722, -0.9486, -0.2654, 0.1722, -0.9486, -0.2654, 0.1722, -0.9486, -0.2654, 0.5748, -0.6614, -0.4818, 0.5748, -0.6614, -0.4818, 0.5748, -0.6614, -0.4818, 0.2534, 0.3131, 0.9153, 0.2534, 0.3131, 0.9153, 0.2534, 0.3131, 0.9153, 0.8882, 0.3641, -0.2804, 0.8882, 0.3641, -0.2804, 0.8882, 0.3641, -0.2804, 0.8775, -0.1556, -0.4536, 0.8775, -0.1556, -0.4536, 0.8775, -0.1556, -0.4536, -0.3263, 0.5147, 0.7929, -0.3263, 0.5147, 0.7929, -0.3263, 0.5147, 0.7929, 0.5038, 0.5041, -0.7015, 0.5038, 0.5041, -0.7015, 0.5038, 0.5041, -0.7015, -0.5928, 0.7703, -0.235, -0.5928, 0.7703, -0.235, -0.5928, 0.7703, -0.235, -0.3255, 0.4, 0.8567, -0.3255, 0.4, 0.8567, -0.3255, 0.4, 0.8567, 0.2636, -0.7712, 0.5795, 0.2636, -0.7712, 0.5795, 0.2636, -0.7712, 0.5795, 0.2701, 0.3313, 0.904, 0.2701, 0.3313, 0.904, 0.2701, 0.3313, 0.904, 0.09235, 0.9485, 0.303, 0.09235, 0.9485, 0.303, 0.09235, 0.9485, 0.303, 0.06284, 0.9845, 0.1639, 0.06284, 0.9845, 0.1639, 0.06284, 0.9845, 0.1639, 0.1425, 0.9191, 0.3674, 0.1425, 0.9191, 0.3674, 0.1425, 0.9191, 0.3674, 0.2979, 0.8959, 0.3296, 0.2979, 0.8959, 0.3296, 0.2979, 0.8959, 0.3296, 0.3778, 0.4505, -0.8089, 0.3778, 0.4505, -0.8089, 0.3778, 0.4505, -0.8089, 0.3742, 0.555, -0.743, 0.3742, 0.555, -0.743, 0.3742, 0.555, -0.743, -0.3426, 0.7968, -0.4976, -0.3426, 0.7968, -0.4976, -0.3426, 0.7968, -0.4976, -0.422, 0.7475, -0.513, -0.422, 0.7475, -0.513, -0.422, 0.7475, -0.513, -0.5914, 0.6694, 0.4497, -0.5914, 0.6694, 0.4497, -0.5914, 0.6694, 0.4497, -0.6351, 0.6611, 0.3995, -0.6351, 0.6611, 0.3995, -0.6351, 0.6611, 0.3995, -0.681, 0.2124, 0.7008, -0.681, 0.2124, 0.7008, -0.681, 0.2124, 0.7008, -0.1494, -0.3915, 0.908, -0.1494, -0.3915, 0.908, -0.1494, -0.3915, 0.908, 0.0397, -0.3587, 0.9326, 0.0397, -0.3587, 0.9326, 0.0397, -0.3587, 0.9326, 0.9264, -0.3764, 0.004857, 0.9264, -0.3764, 0.004857, 0.9264, -0.3764, 0.004857, -0.02824, -0.6371, 0.7702, -0.02824, -0.6371, 0.7702, -0.02824, -0.6371, 0.7702, 0.6655, -0.73, -0.1559, 0.6655, -0.73, -0.1559, 0.6655, -0.73, -0.1559, 0.6726, -0.7398, -0.01365, 0.6726, -0.7398, -0.01365, 0.6726, -0.7398, -0.01365, 0.1037, 0.6437, -0.7582, 0.1037, 0.6437, -0.7582, 0.1037, 0.6437, -0.7582, 0.2867, 0.3456, -0.8935, 0.2867, 0.3456, -0.8935, 0.2867, 0.3456, -0.8935, -0.2814, 0.8652, -0.415, -0.2814, 0.8652, -0.415, -0.2814, 0.8652, -0.415, -0.3494, 0.9121, -0.2146, -0.3494, 0.9121, -0.2146, -0.3494, 0.9121, -0.2146, -0.6365, 0.6178, 0.4617, -0.6365, 0.6178, 0.4617, -0.6365, 0.6178, 0.4617, -0.5646, 0.2675, 0.7808, -0.5646, 0.2675, 0.7808, -0.5646, 0.2675, 0.7808, 0.1191, 0.03888, 0.9921, 0.1191, 0.03888, 0.9921, 0.1191, 0.03888, 0.9921, -0.04736, 0.261, 0.9642, -0.04736, 0.261, 0.9642, -0.04736, 0.261, 0.9642, -0.02133, 0.3022, 0.953, -0.02133, 0.3022, 0.953, -0.02133, 0.3022, 0.953, 0.4109, -0.876, 0.2524, 0.4109, -0.876, 0.2524, 0.4109, -0.876, 0.2524, 0.07957, -0.989, -0.1245, 0.07957, -0.989, -0.1245, 0.07957, -0.989, -0.1245, 0.2356, -0.5807, -0.7793, 0.2356, -0.5807, -0.7793, 0.2356, -0.5807, -0.7793, 0.1763, -0.6373, -0.7502, 0.1763, -0.6373, -0.7502, 0.1763, -0.6373, -0.7502, 0.04634, -0.4892, -0.871, 0.04634, -0.4892, -0.871, 0.04634, -0.4892, -0.871, -0.5107, -0.5255, 0.6805, -0.5107, -0.5255, 0.6805, -0.5107, -0.5255, 0.6805, 0.1779, -0.445, 0.8777, 0.1779, -0.445, 0.8777, 0.1779, -0.445, 0.8777, 0.3155, 0.2425, 0.9174, 0.3155, 0.2425, 0.9174, 0.3155, 0.2425, 0.9174, 0.4718, 0.3085, 0.826, 0.4718, 0.3085, 0.826, 0.4718, 0.3085, 0.826, 0.0418, -0.06023, 0.9973, 0.0418, -0.06023, 0.9973, 0.0418, -0.06023, 0.9973, 0.1599, 0.8348, -0.5268, 0.1599, 0.8348, -0.5268, 0.1599, 0.8348, -0.5268, -0.001952, 0.6205, -0.7842, -0.001952, 0.6205, -0.7842, -0.001952, 0.6205, -0.7842, -0.07695, -0.00803, -0.997, -0.07695, -0.00803, -0.997, -0.07695, -0.00803, -0.997, -0.1348, 0.466, -0.8744, -0.1348, 0.466, -0.8744, -0.1348, 0.466, -0.8744, 0.02619, 0.7174, -0.6962, 0.02619, 0.7174, -0.6962, 0.02619, 0.7174, -0.6962, -0.1193, -0.7984, 0.5901, -0.1193, -0.7984, 0.5901, -0.1193, -0.7984, 0.5901, -0.03051, -0.9531, 0.3011, -0.03051, -0.9531, 0.3011, -0.03051, -0.9531, 0.3011, -0.4351, -0.08698, 0.8962, -0.4351, -0.08698, 0.8962, -0.4351, -0.08698, 0.8962, -0.4639, -0.3902, 0.7954, -0.4639, -0.3902, 0.7954, -0.4639, -0.3902, 0.7954, -0.5044, -0.0002372, 0.8635, -0.5044, -0.0002372, 0.8635, -0.5044, -0.0002372, 0.8635, 0.2077, -0.4639, 0.8612, 0.2077, -0.4639, 0.8612, 0.2077, -0.4639, 0.8612, 0.2269, -0.03876, 0.9731, 0.2269, -0.03876, 0.9731, 0.2269, -0.03876, 0.9731, 0.4383, 0.3329, 0.8349, 0.4383, 0.3329, 0.8349, 0.4383, 0.3329, 0.8349, 0.08094, 0.2818, 0.956, 0.08094, 0.2818, 0.956, 0.08094, 0.2818, 0.956, 0.9848, -0.1623, 0.06114, 0.9848, -0.1623, 0.06114, 0.9848, -0.1623, 0.06114, 0.1042, -0.406, -0.9079, 0.1042, -0.406, -0.9079, 0.1042, -0.406, -0.9079, 0.8351, -0.1257, -0.5355, 0.8351, -0.1257, -0.5355, 0.8351, -0.1257, -0.5355, 0.8651, -0.3614, -0.3479, 0.8651, -0.3614, -0.3479, 0.8651, -0.3614, -0.3479, 0.3652, -0.2797, -0.8879, 0.3652, -0.2797, -0.8879, 0.3652, -0.2797, -0.8879, -0.5439, 0.5942, 0.5925, -0.5439, 0.5942, 0.5925, -0.5439, 0.5942, 0.5925, -0.5073, 0.623, -0.5955, -0.5073, 0.623, -0.5955, -0.5073, 0.623, -0.5955, -0.8151, 0.5676, -0.1159, -0.8151, 0.5676, -0.1159, -0.8151, 0.5676, -0.1159, -0.4959, 0.4055, 0.7679, -0.4959, 0.4055, 0.7679, -0.4959, 0.4055, 0.7679, -0.6044, 0.6095, 0.513, -0.6044, 0.6095, 0.513, -0.6044, 0.6095, 0.513, -0.6319, 0.4425, 0.6363, -0.6319, 0.4425, 0.6363, -0.6319, 0.4425, 0.6363, -0.8828, 0.439, 0.1672, -0.8828, 0.439, 0.1672, -0.8828, 0.439, 0.1672, 0.03944, 0.9951, 0.09083, 0.03944, 0.9951, 0.09083, 0.03944, 0.9951, 0.09083, 0.9208, -0.3827, 0.07529, 0.9208, -0.3827, 0.07529, 0.9208, -0.3827, 0.07529, 0.9709, -0.2298, -0.06754, 0.9709, -0.2298, -0.06754, 0.9709, -0.2298, -0.06754, 0.04334, -0.2696, 0.962, 0.04334, -0.2696, 0.962, 0.04334, -0.2696, 0.962, 0.2307, -0.4977, 0.8361, 0.2307, -0.4977, 0.8361, 0.2307, -0.4977, 0.8361, 0.2582, -0.7758, -0.5757, 0.2582, -0.7758, -0.5757, 0.2582, -0.7758, -0.5757, 0.1353, -0.8893, -0.4369, 0.1353, -0.8893, -0.4369, 0.1353, -0.8893, -0.4369, -0.8136, -0.1705, 0.5558, -0.8136, -0.1705, 0.5558, -0.8136, -0.1705, 0.5558, -0.6947, 0.1513, 0.7032, -0.6947, 0.1513, 0.7032, -0.6947, 0.1513, 0.7032, -0.6544, 0.1876, 0.7325, -0.6544, 0.1876, 0.7325, -0.6544, 0.1876, 0.7325, 0.06022, 0.6992, 0.7124, 0.06022, 0.6992, 0.7124, 0.06022, 0.6992, 0.7124, 0.06022, 0.6992, 0.7124, -0.2694, -0.8891, -0.3701, -0.2694, -0.8891, -0.3701, -0.2694, -0.8891, -0.3701, -0.6799, -0.7267, 0.09817, -0.6799, -0.7267, 0.09817, -0.6799, -0.7267, 0.09817, 0.05621, -0.6074, -0.7924, 0.05621, -0.6074, -0.7924, 0.05621, -0.6074, -0.7924, 0.009381, -0.5107, -0.8597, 0.009381, -0.5107, -0.8597, 0.009381, -0.5107, -0.8597, 0.8654, 0.17, -0.4713, 0.8654, 0.17, -0.4713, 0.8654, 0.17, -0.4713, 0.9899, 0.005693, 0.1416, 0.9899, 0.005693, 0.1416, 0.9899, 0.005693, 0.1416, 0.826, 0.5411, 0.1577, 0.826, 0.5411, 0.1577, 0.826, 0.5411, 0.1577, 0.3322, 0.5126, 0.7918, 0.3322, 0.5126, 0.7918, 0.3322, 0.5126, 0.7918, 0.341, 0.5518, 0.7611, 0.341, 0.5518, 0.7611, 0.341, 0.5518, 0.7611, -0.424, -0.502, 0.7538, -0.424, -0.502, 0.7538, -0.424, -0.502, 0.7538, -0.195, -0.1184, 0.9736, -0.195, -0.1184, 0.9736, -0.195, -0.1184, 0.9736, -0.0173, 0.01846, 0.9997, -0.0173, 0.01846, 0.9997, -0.0173, 0.01846, 0.9997, 0.1288, -0.8485, 0.5133, 0.1288, -0.8485, 0.5133, 0.1288, -0.8485, 0.5133, 0.3054, 0.9522, -0.00308, 0.3054, 0.9522, -0.00308, 0.3054, 0.9522, -0.00308, -0.4165, -0.8781, -0.2353, -0.4165, -0.8781, -0.2353, -0.4165, -0.8781, -0.2353, 0.1083, 0.184, -0.9769, 0.1083, 0.184, -0.9769, 0.1083, 0.184, -0.9769, -0.1381, 0.5215, -0.842, -0.1381, 0.5215, -0.842, -0.1381, 0.5215, -0.842, -0.2475, 0.3687, -0.896, -0.2475, 0.3687, -0.896, -0.2475, 0.3687, -0.896, 0.0005218, 0.7813, -0.6242, 0.0005218, 0.7813, -0.6242, 0.0005218, 0.7813, -0.6242, 0.5934, 0.7892, 0.158, 0.5934, 0.7892, 0.158, 0.5934, 0.7892, 0.158, 0.9917, 0.07652, 0.1036, 0.9917, 0.07652, 0.1036, 0.9917, 0.07652, 0.1036, -0.973, -0.09137, 0.2121, -0.973, -0.09137, 0.2121, -0.973, -0.09137, 0.2121, -0.9987, 0.01024, -0.05058, -0.9987, 0.01024, -0.05058, -0.9987, 0.01024, -0.05058, -0.8481, -0.153, -0.5073, -0.8481, -0.153, -0.5073, -0.8481, -0.153, -0.5073, -0.9222, -0.3621, -0.1356, -0.9222, -0.3621, -0.1356, -0.9222, -0.3621, -0.1356, -0.9692, -0.1276, 0.2105, -0.9692, -0.1276, 0.2105, -0.9692, -0.1276, 0.2105, -0.7136, -0.7005, -0.009672, -0.7136, -0.7005, -0.009672, -0.7136, -0.7005, -0.009672, -0.7484, -0.6633, 0.003433, -0.7484, -0.6633, 0.003433, -0.7484, -0.6633, 0.003433, -0.6934, -0.6223, 0.3632, -0.6934, -0.6223, 0.3632, -0.6934, -0.6223, 0.3632, -0.3713, -0.8945, 0.249, -0.3713, -0.8945, 0.249, -0.3713, -0.8945, 0.249, -0.3658, -0.782, 0.5047, -0.3658, -0.782, 0.5047, -0.3658, -0.782, 0.5047, -0.6278, -0.7663, 0.1368, -0.6278, -0.7663, 0.1368, -0.6278, -0.7663, 0.1368, -0.4351, -0.564, 0.7019, -0.4351, -0.564, 0.7019, -0.4351, -0.564, 0.7019, -0.4217, -0.6454, 0.6369, -0.4217, -0.6454, 0.6369, -0.4217, -0.6454, 0.6369, -0.6611, 0.2054, 0.7216, -0.6611, 0.2054, 0.7216, -0.6611, 0.2054, 0.7216, -0.3369, 0.3918, 0.8562, -0.3369, 0.3918, 0.8562, -0.3369, 0.3918, 0.8562, -0.5896, 0.2138, 0.7789, -0.5896, 0.2138, 0.7789, -0.5896, 0.2138, 0.7789, -0.6469, 0.1038, 0.7555, -0.6469, 0.1038, 0.7555, -0.6469, 0.1038, 0.7555, -0.5461, 0.4275, 0.7204, -0.5461, 0.4275, 0.7204, -0.5461, 0.4275, 0.7204, -0.8428, 0.4147, 0.3432, -0.8428, 0.4147, 0.3432, -0.8428, 0.4147, 0.3432, -0.8428, 0.4147, 0.3432, -0.8428, 0.4147, 0.3432, -0.8428, 0.4147, 0.3432, -0.9761, 0.2117, -0.04834, -0.9761, 0.2117, -0.04834, -0.9761, 0.2117, -0.04834, -0.949, -0.02214, 0.3144, -0.949, -0.02214, 0.3144, -0.949, -0.02214, 0.3144, -0.08644, -0.8907, -0.4463, -0.08644, -0.8907, -0.4463, -0.08644, -0.8907, -0.4463, 0.7781, -0.2916, -0.5563, 0.7781, -0.2916, -0.5563, 0.7781, -0.2916, -0.5563, 0.7781, -0.2916, -0.5563, 0.9406, 0.1718, -0.293, 0.9406, 0.1718, -0.293, 0.9406, 0.1718, -0.293, 0.07698, -0.29, 0.9539, 0.07698, -0.29, 0.9539, 0.07698, -0.29, 0.9539, -0.03346, 0.3188, -0.9472, -0.03346, 0.3188, -0.9472, -0.03346, 0.3188, -0.9472, 0.7745, 0.025, -0.632, 0.7745, 0.025, -0.632, 0.7745, 0.025, -0.632, 0.05802, 0.594, -0.8024, 0.05802, 0.594, -0.8024, 0.05802, 0.594, -0.8024, -0.2051, 0.9662, -0.156, -0.2051, 0.9662, -0.156, -0.2051, 0.9662, -0.156, -0.1426, -0.9699, 0.1974, -0.1426, -0.9699, 0.1974, -0.1426, -0.9699, 0.1974, 0.2266, 0.6319, -0.7412, 0.2266, 0.6319, -0.7412, 0.2266, 0.6319, -0.7412, 0.09647, 0.6957, -0.7118, 0.09647, 0.6957, -0.7118, 0.09647, 0.6957, -0.7118, -0.06707, 0.8481, -0.5255, -0.06707, 0.8481, -0.5255, -0.06707, 0.8481, -0.5255, -0.1122, 0.9826, -0.1481, -0.1122, 0.9826, -0.1481, -0.1122, 0.9826, -0.1481, 0.2112, -0.1902, 0.9588, 0.2112, -0.1902, 0.9588, 0.2112, -0.1902, 0.9588])] * 3)])

# ---- objects
ob_sm_env_driftwood_01 = bpy.data.objects.new('SM_Env_DriftWood_01', me_mesh)

# ---- transforms, parenting, visibility, modifiers, constraints
ob_sm_env_driftwood_01.location = (0.0, 0.0, 0.0)
ob_sm_env_driftwood_01.color = (0.8, 0.8, 0.8, 1.0)

# ---- collection membership
col_sm_env_driftwood_01.objects.link(ob_sm_env_driftwood_01)

# ---- scene / render settings (as saved in the file)
scene.frame_start = 1; scene.frame_end = 250; scene.frame_set(1)
scene.render.engine = 'BLENDER_EEVEE_NEXT'
bpy.context.view_layer.update()

# ---- added for rendering (the .blend has no active camera and no usable light): camera, sun
cam_auto = bpy.data.cameras.new('AutoCamera')
cam_auto.lens = 50.0
cam_auto.sensor_width = 36.0
cam_auto.clip_end = 1000.0
ob_auto_camera = bpy.data.objects.new('AutoCamera', cam_auto)
scene.collection.objects.link(ob_auto_camera)
ob_auto_camera.location = (5.09769, -5.1957, 4.18795)
ob_auto_camera.rotation_euler = (1.09748, -7.21219e-08, 0.694738)
scene.camera = ob_auto_camera
light_auto_sun = bpy.data.lights.new('AutoSun', 'SUN')
light_auto_sun.energy = 3.0
light_auto_sun.angle = 0.0523599
ob_auto_sun = bpy.data.objects.new('AutoSun', light_auto_sun)
scene.collection.objects.link(ob_auto_sun)
ob_auto_sun.rotation_euler = (0.872665, 0.174533, 0.523599)
bpy.context.view_layer.update()
